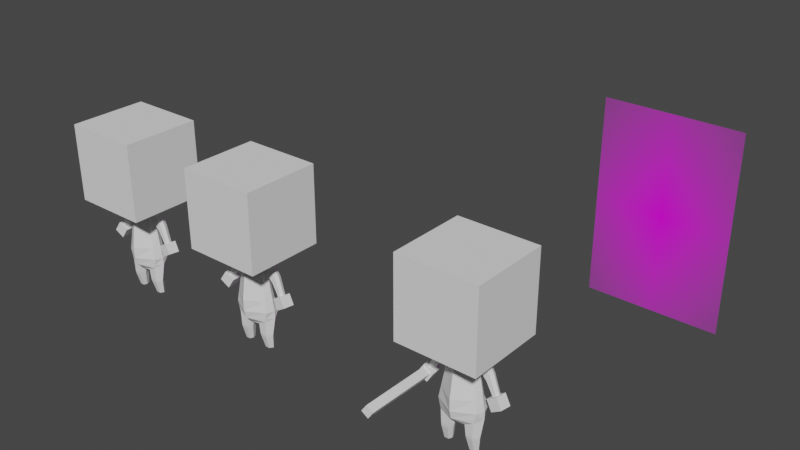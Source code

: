 # Source: Character.blend  (saved by Blender 2.82.7; exported with 4.5.12 LTS)
import bpy
from mathutils import Matrix  # noqa: F401  (used for matrix-valued properties, if any)

bpy.ops.wm.read_factory_settings(use_empty=True)
scene = bpy.context.scene
scene.name = 'Scene'

# ---- collections
col_collection = bpy.data.collections.new('Collection'); scene.collection.children.link(col_collection)

# ---- images (referenced by path relative to the original .blend; pixels are not part of the script)
import os
ASSET_DIR = os.environ.get("B2B_ASSET_DIR", "")  # directory of the original .blend (textures are referenced by path, not embedded)
HERE = os.path.dirname(os.path.abspath(__file__))  # packed textures are extracted next to this script under _unpacked/

def load_image(name, relpath, width, height, colorspace="sRGB"):
    """Load a texture the original file referenced (path relative to the .blend, or extracted next to this script)."""
    p = next((c for c in (os.path.join(HERE, relpath), os.path.join(ASSET_DIR, relpath)) if relpath and os.path.exists(c)), "")
    if p:
        img = bpy.data.images.load(p, check_existing=True)
        img.name = name
    else:  # same state as the original file: an image datablock whose file is absent (Cycles renders it pink)
        img = bpy.data.images.new(name, width, height)
        img.source = "FILE"
        img.filepath = "//" + (relpath or name)
    img.colorspace_settings.name = colorspace
    return img
img_charsheet_png = load_image('CharSheet.png', 'CharSheet.png', 1024, 1024, 'sRGB')

# ---- materials (node trees are filled in below, after node groups)
mat_charsheet = bpy.data.materials.new('CharSheet')
mat_charsheet.surface_render_method = 'BLENDED'
mat_charsheet.blend_method = 'BLEND'
mat_charsheet.use_transparent_shadow = False

# ---- material node trees
mat_charsheet.use_nodes = True; mat_charsheet.node_tree.nodes.clear()
_N = mat_charsheet.node_tree.nodes; _L = mat_charsheet.node_tree.links
n0 = _N.new('ShaderNodeOutputMaterial'); n0.name = 'Material Output'; n0.location = (300, 300)
n1 = _N.new('ShaderNodeTexImage'); n1.name = 'Image Texture'; n1.location = (-200, 300)
n1.image = img_charsheet_png
n1.extension = 'CLIP'
n2 = _N.new('ShaderNodeBsdfPrincipled'); n2.name = 'Principled BSDF'; n2.location = (0, 300)
n2.distribution = 'GGX'
n2.subsurface_method = 'BURLEY'
n2.inputs[3].default_value = 1.45
n2.inputs[27].default_value = (0.0, 0.0, 0.0, 1.0)
n2.inputs[28].default_value = 1.0
_L.new(n1.outputs[0], n2.inputs[0])
_L.new(n1.outputs[1], n2.inputs[4])
_L.new(n2.outputs[0], n0.inputs[0])
n0.is_active_output = True

# ---- world
world_world = bpy.data.worlds.new('World'); scene.world = world_world
world_world.use_nodes = True; world_world.node_tree.nodes.clear()
_N = world_world.node_tree.nodes; _L = world_world.node_tree.links
n0 = _N.new('ShaderNodeOutputWorld'); n0.name = 'World Output'; n0.location = (300, 300)
n1 = _N.new('ShaderNodeBackground'); n1.name = 'Background'; n1.location = (10, 300)
n1.inputs[0].default_value = (0.05088, 0.05088, 0.05088, 1.0)
_L.new(n1.outputs[0], n0.inputs[0])
n0.is_active_output = True
world_world.color = (0.05088, 0.05088, 0.05088)
world_world.use_sun_shadow = False
world_world.sun_shadow_jitter_overblur = 0.0

# ---- meshes
me_cube_002 = bpy.data.meshes.new('Cube.002')
me_cube_002.from_pydata([(0.09849, -0.09411, 0.3291), (0.2214, -0.0968, 0.4375), (0.09849, 0.09411, 0.3291), (0.2214, 0.0968, 0.4375), (0.06102, 1.267e-09, 0.3261), (0.2749, 1.436e-08, 0.4222), (0.2405, 0.1083, 0.5198), (0.2749, 1.436e-08, 0.5198), (0.2405, -0.0968, 0.5198), (0.1507, 0.05307, 1.253), (0.1507, 7.87e-09, 1.253), (0.1507, -0.03628, 1.244), (0.2501, 1.306e-08, 0.666), (0.05708, 0.0201, 1.278), (0.0646, 2.981e-09, 1.278), (0.05708, -0.0201, 1.278), (0.2581, 9.866e-09, 1.22), (0.2191, 1.144e-08, 0.8493), (0.188, 9.82e-09, 1.033), (0.2158, -0.08808, 0.666), (0.1847, -0.07715, 0.8493), (0.1626, -0.06621, 1.033), (0.1585, 0.05339, 1.033), (0.1847, 0.0515, 0.8493), (0.2158, 0.06244, 0.666), (0.05708, 0.0201, 1.371), (0.0646, 2.981e-09, 1.371), (0.05708, -0.0201, 1.371), (0.1983, 1.172e-08, 1.025), (0.1983, -0.06621, 1.09), (0.2393, -0.05307, 1.19), (0.2393, 0.05307, 1.19), (0.1983, 0.06621, 1.09), (0.4322, 0.03827, 0.7741), (0.4469, 5.946e-08, 0.7842), (0.4009, 0.03895, 0.7526), (0.4322, -0.03827, 0.7741), (0.4009, -0.03895, 0.7526), (0.3862, 5.328e-08, 0.7425), (0.2091, 0.09579, 0.3875), (0.2091, -0.09532, 0.3875), (0.1893, 0.04605, 0.0005996), (0.1362, 0.04524, 0.0004762), (0.1182, 3.093e-05, 0.0004697), (0.1893, -0.04576, 0.0005996), (0.1362, -0.04518, 0.0004762), (0.2209, 3.094e-05, 0.000673), (0.1694, 0.08481, 1.143), (0.1718, -0.08225, 1.128), (0.2443, -0.02118, 0.1652), (0.2507, -0.02119, 0.2141), (0.2475, -0.02273, 0.1896), (0.2004, 0.05269, 0.2127), (0.1979, 0.0464, 0.1639), (0.1992, 0.048, 0.1883), (0.1199, -0.08755, 0.1618), (0.1143, -0.09483, 0.2102), (0.1172, -0.0926, 0.186), (0.2004, -0.0947, 0.2127), (0.1979, -0.08843, 0.1639), (0.1992, -0.09311, 0.1883), (0.1199, 0.04519, 0.1618), (0.1143, 0.05245, 0.2102), (0.1172, 0.04713, 0.186), (0.08487, -0.02119, 0.2101), (0.09346, -0.02118, 0.1617), (0.08935, -0.02273, 0.1859), (0.5, -0.5, 1.285), (0.5, -0.5, 2.285), (0.5, 0.5, 1.285), (0.5, 0.5, 2.285), (0.4082, -0.08133, 0.6201), (0.3344, -0.06639, 0.7396), (0.4231, 0.05883, 0.6118), (0.3493, 0.07378, 0.7313), (0.5276, -0.08962, 0.6949), (0.4539, -0.07467, 0.8144), (0.5426, 0.05055, 0.6866), (0.4688, 0.06549, 0.8061), (0.3508, -0.02756, 0.9496), (0.3208, -0.02986, 1.014), (0.3358, -0.02447, 0.9819), (0.3383, 0.01696, 1.035), (0.3667, 0.01696, 0.9694), (0.3525, 0.0212, 1.002), (0.3102, 0.01696, 0.8566), (0.2743, 0.01696, 0.9105), (0.2923, 0.0212, 0.8835), (0.2823, -0.03795, 0.9504), (0.3169, -0.0333, 0.8927), (0.2996, -0.03138, 0.9215), (0.3508, 0.06147, 0.9496), (0.3208, 0.06378, 1.014), (0.3358, 0.06687, 0.9819), (0.2823, 0.07187, 0.9504), (0.3169, 0.06721, 0.8927), (0.2996, 0.07378, 0.9215), (-0.09849, -0.09411, 0.3291), (-0.2214, -0.0968, 0.4375), (-0.09849, 0.09411, 0.3291), (-0.2214, 0.0968, 0.4375), (0.0, 0.1497, 0.3597), (0.0, 0.2218, 0.4362), (0.0, -0.1114, 0.3291), (0.0, -0.2002, 0.4222), (-0.06102, 1.267e-09, 0.3261), (-0.2749, 1.436e-08, 0.4222), (0.0, 0.09947, 1.238), (0.0, 8.545e-10, 0.3233), (0.0, 0.2218, 0.558), (-0.2405, 0.1083, 0.5198), (-0.2749, 1.436e-08, 0.5198), (-0.2405, -0.0968, 0.5198), (0.0, -0.2245, 0.5198), (0.0, 0.05352, 1.278), (-0.1507, 0.05307, 1.253), (-0.1507, 7.87e-09, 1.253), (-0.1507, -0.03628, 1.244), (0.0, -0.1193, 1.189), (-0.2501, 1.306e-08, 0.666), (-0.05708, 0.0201, 1.278), (-0.0646, 2.981e-09, 1.278), (-0.05708, -0.0201, 1.278), (0.0, -0.05352, 1.278), (-0.2581, 9.866e-09, 1.22), (-0.2191, 1.144e-08, 0.8493), (-0.188, 9.82e-09, 1.033), (-0.2158, -0.08808, 0.666), (-0.1847, -0.07715, 0.8493), (-0.1626, -0.06621, 1.033), (0.0, -0.1717, 1.033), (0.0, -0.2001, 0.8493), (0.0, -0.2284, 0.666), (0.0, 0.2028, 0.666), (0.0, 0.1744, 0.8493), (0.0, 0.1589, 1.033), (-0.1585, 0.05339, 1.033), (-0.1847, 0.0515, 0.8493), (-0.2158, 0.06244, 0.666), (0.0, 0.05352, 1.371), (-0.05708, 0.0201, 1.371), (-0.0646, 2.981e-09, 1.371), (-0.05708, -0.0201, 1.371), (0.0, -0.05352, 1.371), (-0.1983, 1.172e-08, 1.025), (-0.1983, -0.06621, 1.09), (-0.2393, -0.05307, 1.19), (-0.2393, 0.05307, 1.19), (-0.1983, 0.06621, 1.09), (-0.4322, 0.03827, 0.7741), (-0.4469, 5.946e-08, 0.7842), (-0.4009, 0.03895, 0.7526), (-0.4322, -0.03827, 0.7741), (-0.4009, -0.03895, 0.7526), (-0.3862, 5.328e-08, 0.7425), (-0.2091, 0.09579, 0.3875), (-0.2091, -0.09532, 0.3875), (-0.1893, 0.04605, 0.0005996), (-0.1362, 0.04524, 0.0004762), (-0.1182, 3.093e-05, 0.0004697), (-0.1893, -0.04576, 0.0005996), (-0.1362, -0.04518, 0.0004762), (-0.2209, 3.094e-05, 0.000673), (-0.1694, 0.08481, 1.143), (0.0, 0.1564, 1.132), (0.0, -0.1475, 1.106), (-0.1718, -0.08225, 1.128), (-0.2443, -0.02118, 0.1652), (-0.2507, -0.02119, 0.2141), (-0.2475, -0.02273, 0.1896), (-0.2004, 0.05269, 0.2127), (-0.1979, 0.0464, 0.1639), (-0.1992, 0.048, 0.1883), (-0.1199, -0.08755, 0.1618), (-0.1143, -0.09483, 0.2102), (-0.1172, -0.0926, 0.186), (-0.2004, -0.0947, 0.2127), (-0.1979, -0.08843, 0.1639), (-0.1992, -0.09311, 0.1883), (-0.1199, 0.04519, 0.1618), (-0.1143, 0.05245, 0.2102), (-0.1172, 0.04713, 0.186), (-0.08487, -0.02119, 0.2101), (-0.09346, -0.02118, 0.1617), (-0.08935, -0.02273, 0.1859), (-0.5, -0.5, 1.285), (-0.5, -0.5, 2.285), (-0.5, 0.5, 1.285), (-0.5, 0.5, 2.285), (0.0, 0.5, 1.285), (0.0, 0.5, 2.285), (0.0, -0.5, 1.285), (0.0, -0.5, 2.285), (-0.4082, -0.08133, 0.6201), (-0.3344, -0.06639, 0.7396), (-0.4231, 0.05883, 0.6118), (-0.3493, 0.07378, 0.7313), (-0.5276, -0.08962, 0.6949), (-0.4539, -0.07467, 0.8144), (-0.5426, 0.05055, 0.6866), (-0.4688, 0.06549, 0.8061), (-0.3508, -0.02756, 0.9496), (-0.3208, -0.02986, 1.014), (-0.3358, -0.02447, 0.9819), (-0.3383, 0.01696, 1.035), (-0.3667, 0.01696, 0.9694), (-0.3525, 0.0212, 1.002), (-0.3102, 0.01696, 0.8566), (-0.2743, 0.01696, 0.9105), (-0.2923, 0.0212, 0.8835), (-0.2823, -0.03795, 0.9504), (-0.3169, -0.0333, 0.8927), (-0.2996, -0.03138, 0.9215), (-0.3508, 0.06147, 0.9496), (-0.3208, 0.06378, 1.014), (-0.3358, 0.06687, 0.9819), (-0.2823, 0.07187, 0.9504), (-0.3169, 0.06721, 0.8927), (-0.2996, 0.07378, 0.9215), (-0.244, 0.05598, 0.4722), (-0.1858, -0.1134, 0.435), (-0.1839, 0.118, 0.4373), (-0.1589, 0.1261, 0.3992), (-0.2561, -0.05206, 0.4755), (-0.1599, -0.12, 0.3957), (0.2564, -0.05158, 0.476), (0.1733, -0.1193, 0.4342), (0.1821, 0.119, 0.4373), (0.1563, 0.1276, 0.3998), (0.1452, -0.1274, 0.3981), (0.2438, 0.0563, 0.4719), (-0.4534, -1.042, 0.7796), (-0.3987, -1.032, 0.8628), (-0.5176, 0.1105, 0.691), (-0.4629, 0.1199, 0.7741), (-0.3699, -1.041, 0.7246), (-0.3152, -1.032, 0.8078), (-0.4341, 0.1109, 0.636), (-0.3794, 0.1204, 0.7191)], [], [(101, 102, 2), (0, 4, 64, 56), (108, 4, 0, 103), (3, 227, 6), (0, 104, 103), (5, 230, 7), (101, 2, 4, 108), (5, 40, 58, 50), (22, 135, 164, 47), (130, 21, 48, 165), (104, 226, 8), (1, 225, 8), (118, 11, 15, 123), (10, 9, 13, 14), (18, 22, 32, 28), (9, 10, 16, 31), (123, 15, 27, 143), (14, 13, 25, 26), (11, 10, 14, 15), (9, 107, 114, 13), (7, 6, 24, 12), (12, 24, 23, 17), (17, 23, 22, 18), (8, 7, 12, 19), (19, 12, 17, 20), (20, 17, 18, 21), (113, 8, 19, 132), (132, 19, 20, 131), (131, 20, 21, 130), (6, 109, 133, 24), (24, 133, 134, 23), (23, 134, 135, 22), (28, 32, 94, 86), (30, 29, 88, 80), (13, 114, 139, 25), (15, 14, 26, 27), (21, 18, 28, 29), (10, 11, 30, 16), (11, 48, 29, 30), (22, 47, 32), (32, 31, 92, 94), (29, 28, 86, 88), (85, 95, 35, 38), (16, 30, 80, 82), (43, 46, 44, 45), (5, 39, 3), (40, 5, 1), (42, 41, 46, 43), (4, 2, 62, 64), (39, 5, 50, 52), (55, 65, 43, 45), (40, 0, 56, 58), (65, 61, 42, 43), (61, 53, 41, 42), (2, 39, 52, 62), (53, 49, 46, 41), (59, 55, 45, 44), (65, 55, 57, 66), (66, 57, 56, 64), (53, 61, 63, 54), (54, 63, 62, 52), (59, 49, 51, 60), (60, 51, 50, 58), (61, 65, 66, 63), (63, 66, 64, 62), (49, 53, 54, 51), (51, 54, 52, 50), (55, 59, 60, 57), (57, 60, 58, 56), (49, 59, 44, 46), (165, 48, 11, 118), (29, 48, 21), (47, 164, 107, 9), (32, 47, 9, 31), (189, 190, 70, 69), (69, 70, 68, 67), (189, 69, 67, 191), (70, 190, 192, 68), (67, 68, 192, 191), (71, 72, 74, 73), (73, 74, 78, 77), (77, 78, 76, 75), (75, 76, 72, 71), (73, 77, 75, 71), (78, 74, 72, 76), (31, 16, 82, 92), (91, 83, 34, 33), (95, 91, 33, 35), (83, 79, 36, 34), (89, 85, 38, 37), (89, 79, 81, 90), (90, 81, 80, 88), (83, 91, 93, 84), (84, 93, 92, 82), (95, 85, 87, 96), (96, 87, 86, 94), (91, 95, 96, 93), (93, 96, 94, 92), (79, 83, 84, 81), (81, 84, 82, 80), (85, 89, 90, 87), (87, 90, 88, 86), (79, 89, 37, 36), (101, 99, 102), (97, 174, 182, 105), (108, 103, 97, 105), (100, 110, 221), (97, 103, 104), (106, 111, 219), (101, 108, 105, 99), (106, 168, 176, 156), (136, 163, 164, 135), (130, 165, 166, 129), (104, 112, 220), (98, 112, 223), (118, 123, 122, 117), (116, 121, 120, 115), (126, 144, 148, 136), (115, 147, 124, 116), (123, 143, 142, 122), (121, 141, 140, 120), (117, 122, 121, 116), (115, 120, 114, 107), (111, 119, 138, 110), (119, 125, 137, 138), (125, 126, 136, 137), (112, 127, 119, 111), (127, 128, 125, 119), (128, 129, 126, 125), (113, 132, 127, 112), (132, 131, 128, 127), (131, 130, 129, 128), (110, 138, 133, 109), (138, 137, 134, 133), (137, 136, 135, 134), (144, 208, 216, 148), (146, 202, 210, 145), (120, 140, 139, 114), (122, 142, 141, 121), (129, 145, 144, 126), (116, 124, 146, 117), (117, 146, 145, 166), (136, 148, 163), (148, 216, 214, 147), (145, 210, 208, 144), (207, 154, 151, 217), (124, 204, 202, 146), (159, 161, 160, 162), (106, 100, 155), (156, 98, 106), (158, 159, 162, 157), (105, 182, 180, 99), (155, 170, 168, 106), (173, 161, 159, 183), (156, 176, 174, 97), (183, 159, 158, 179), (179, 158, 157, 171), (99, 180, 170, 155), (171, 157, 162, 167), (177, 160, 161, 173), (183, 184, 175, 173), (184, 182, 174, 175), (171, 172, 181, 179), (172, 170, 180, 181), (177, 178, 169, 167), (178, 176, 168, 169), (179, 181, 184, 183), (181, 180, 182, 184), (167, 169, 172, 171), (169, 168, 170, 172), (173, 175, 178, 177), (175, 174, 176, 178), (167, 162, 160, 177), (165, 118, 117, 166), (145, 129, 166), (163, 115, 107, 164), (148, 147, 115, 163), (189, 187, 188, 190), (187, 185, 186, 188), (189, 191, 185, 187), (188, 186, 192, 190), (185, 191, 192, 186), (193, 195, 196, 194), (195, 199, 200, 196), (199, 197, 198, 200), (197, 193, 194, 198), (195, 193, 197, 199), (200, 198, 194, 196), (147, 214, 204, 124), (213, 149, 150, 205), (217, 151, 149, 213), (205, 150, 152, 201), (211, 153, 154, 207), (211, 212, 203, 201), (212, 210, 202, 203), (205, 206, 215, 213), (206, 204, 214, 215), (217, 218, 209, 207), (218, 216, 208, 209), (213, 215, 218, 217), (215, 214, 216, 218), (201, 203, 206, 205), (203, 202, 204, 206), (207, 209, 212, 211), (209, 208, 210, 212), (201, 152, 153, 211), (7, 225, 5), (7, 230, 6), (111, 106, 223), (100, 219, 110), (102, 110, 109), (112, 104, 113), (8, 113, 104), (6, 102, 109), (104, 229, 226), (104, 0, 229), (104, 220, 224), (156, 97, 224), (102, 99, 222), (155, 100, 221, 222), (2, 102, 228), (39, 228, 227, 3), (222, 99, 155), (223, 106, 98), (220, 112, 98), (221, 110, 102), (222, 221, 102), (110, 219, 111), (224, 220, 98, 156), (223, 112, 111), (219, 100, 106), (224, 97, 104), (6, 227, 102), (226, 229, 40, 1), (229, 0, 40), (8, 225, 7), (230, 5, 3), (5, 225, 1), (228, 39, 2), (6, 230, 3), (8, 226, 1), (227, 228, 102), (231, 232, 234, 233), (233, 234, 238, 237), (237, 238, 236, 235), (235, 236, 232, 231), (233, 237, 235, 231), (238, 234, 232, 236)])
_uv = me_cube_002.uv_layers.new(name='UVMap')
_uv.uv.foreach_set('vector', [0.325, 0.1414, 0.333, 0.1715, 0.2916, 0.1318, 0.1332, 0.5056, 0.1034, 0.4988, 0.1186, 0.4659, 0.141, 0.4715, 0.2539, 0.913, 0.2351, 0.9129, 0.2238, 0.8839, 0.2541, 0.8788, 0.2578, 0.1665, 0.2711, 0.1674, 0.2553, 0.1905, 0.1332, 0.5056, 0.0934, 0.5399, 0.1029, 0.5017, 0.2251, 0.1593, 0.2432, 0.1756, 0.2229, 0.1883, 0.2541, 0.9604, 0.2233, 0.9417, 0.2351, 0.9129, 0.2539, 0.913, 0.202, 0.5355, 0.166, 0.526, 0.1653, 0.4738, 0.1914, 0.4728, 0.2446, 0.3545, 0.31, 0.3505, 0.3129, 0.3801, 0.2558, 0.396, 0.1073, 0.729, 0.1727, 0.7323, 0.1659, 0.7675, 0.1093, 0.7513, 0.0934, 0.5399, 0.1523, 0.5413, 0.1731, 0.5667, 0.1686, 0.5417, 0.185, 0.5526, 0.1731, 0.5667, 0.108, 0.7773, 0.1542, 0.8053, 0.1254, 0.819, 0.106, 0.8093, 0.2649, 0.4437, 0.2689, 0.4293, 0.2968, 0.4454, 0.2918, 0.4509, 0.2253, 0.349, 0.2446, 0.3545, 0.2382, 0.3817, 0.2229, 0.3519, 0.2689, 0.4293, 0.2649, 0.4437, 0.233, 0.4377, 0.2388, 0.4192, 0.106, 0.8093, 0.1254, 0.819, 0.107, 0.843, 0.09137, 0.8323, 0.2918, 0.4509, 0.2968, 0.4454, 0.3158, 0.4703, 0.3107, 0.4742, 0.1542, 0.8053, 0.1562, 0.8158, 0.1304, 0.8241, 0.1254, 0.819, 0.2689, 0.4293, 0.3145, 0.416, 0.316, 0.434, 0.2968, 0.4454, 0.2229, 0.1883, 0.2553, 0.1905, 0.2465, 0.2343, 0.2247, 0.2334, 0.2247, 0.2334, 0.2465, 0.2343, 0.2462, 0.2921, 0.2269, 0.2905, 0.2269, 0.2905, 0.2462, 0.2921, 0.2446, 0.3545, 0.2253, 0.349, 0.1731, 0.5667, 0.2036, 0.565, 0.2015, 0.611, 0.172, 0.6109, 0.172, 0.6109, 0.2015, 0.611, 0.1972, 0.6691, 0.1705, 0.6695, 0.1705, 0.6695, 0.1972, 0.6691, 0.1955, 0.7271, 0.1727, 0.7323, 0.09137, 0.5704, 0.1731, 0.5667, 0.172, 0.6109, 0.09312, 0.6154, 0.09312, 0.6154, 0.172, 0.6109, 0.1705, 0.6695, 0.1008, 0.6722, 0.1008, 0.6722, 0.1705, 0.6695, 0.1727, 0.7323, 0.1073, 0.729, 0.2553, 0.1905, 0.3297, 0.2096, 0.3234, 0.2416, 0.2465, 0.2343, 0.2465, 0.2343, 0.3234, 0.2416, 0.3138, 0.2968, 0.2462, 0.2921, 0.2462, 0.2921, 0.3138, 0.2968, 0.31, 0.3505, 0.2446, 0.3545, 0.2229, 0.3519, 0.2382, 0.3817, 0.1864, 0.3625, 0.1842, 0.343, 0.1813, 0.7918, 0.1798, 0.7574, 0.2315, 0.7375, 0.2296, 0.76, 0.2968, 0.4454, 0.316, 0.434, 0.333, 0.458, 0.3158, 0.4703, 0.1254, 0.819, 0.1304, 0.8241, 0.1123, 0.8472, 0.107, 0.843, 0.1727, 0.7323, 0.1955, 0.7271, 0.1974, 0.7304, 0.1798, 0.7574, 0.1562, 0.8158, 0.1542, 0.8053, 0.1813, 0.7918, 0.1875, 0.809, 0.1542, 0.8053, 0.1659, 0.7675, 0.1798, 0.7574, 0.1813, 0.7918, 0.2446, 0.3545, 0.2558, 0.396, 0.2382, 0.3817, 0.2382, 0.3817, 0.2388, 0.4192, 0.1885, 0.3841, 0.1864, 0.3625, 0.1798, 0.7574, 0.1974, 0.7304, 0.235, 0.7177, 0.2315, 0.7375, 0.1658, 0.3378, 0.169, 0.3555, 0.1249, 0.3365, 0.1277, 0.3242, 0.1875, 0.809, 0.1813, 0.7918, 0.2296, 0.76, 0.2359, 0.7751, 0.2377, 0.9607, 0.2372, 0.9922, 0.2233, 0.9823, 0.2238, 0.966, 0.2251, 0.1593, 0.2605, 0.1514, 0.2578, 0.1665, 0.166, 0.526, 0.202, 0.5355, 0.1686, 0.5417, 0.2515, 0.9664, 0.2515, 0.9828, 0.2372, 0.9922, 0.2377, 0.9607, 0.3181, 0.1189, 0.2916, 0.1318, 0.2842, 0.09303, 0.3076, 0.08497, 0.2605, 0.1514, 0.2251, 0.1593, 0.2291, 0.09562, 0.2567, 0.09635, 0.1435, 0.4577, 0.1234, 0.4518, 0.1372, 0.4042, 0.151, 0.4092, 0.166, 0.526, 0.1332, 0.5056, 0.141, 0.4715, 0.1653, 0.4738, 0.3022, 0.07125, 0.2809, 0.07744, 0.2697, 0.02834, 0.284, 0.02555, 0.2809, 0.07744, 0.256, 0.08068, 0.2537, 0.03002, 0.2697, 0.02834, 0.2916, 0.1318, 0.2605, 0.1514, 0.2567, 0.09635, 0.2842, 0.09303, 0.256, 0.08068, 0.2305, 0.08088, 0.237, 0.03116, 0.2537, 0.03002, 0.1655, 0.4597, 0.1435, 0.4577, 0.151, 0.4092, 0.1669, 0.4105, 0.1234, 0.4518, 0.1435, 0.4577, 0.1424, 0.4647, 0.1213, 0.459, 0.1213, 0.459, 0.1424, 0.4647, 0.141, 0.4715, 0.1186, 0.4659, 0.256, 0.08068, 0.2809, 0.07744, 0.2827, 0.08512, 0.2562, 0.0885, 0.2562, 0.0885, 0.2827, 0.08512, 0.2842, 0.09303, 0.2567, 0.09635, 0.1655, 0.4597, 0.1893, 0.4581, 0.1901, 0.4655, 0.1653, 0.4668, 0.1653, 0.4668, 0.1901, 0.4655, 0.1914, 0.4728, 0.1653, 0.4738, 0.2809, 0.07744, 0.3022, 0.07125, 0.3052, 0.07798, 0.2827, 0.08512, 0.2827, 0.08512, 0.3052, 0.07798, 0.3076, 0.08497, 0.2842, 0.09303, 0.2305, 0.08088, 0.256, 0.08068, 0.2562, 0.0885, 0.2295, 0.08822, 0.2295, 0.08822, 0.2562, 0.0885, 0.2567, 0.09635, 0.2291, 0.09562, 0.1435, 0.4577, 0.1655, 0.4597, 0.1653, 0.4668, 0.1424, 0.4647, 0.1424, 0.4647, 0.1653, 0.4668, 0.1653, 0.4738, 0.141, 0.4715, 0.1893, 0.4581, 0.1655, 0.4597, 0.1669, 0.4105, 0.1834, 0.4081, 0.1093, 0.7513, 0.1659, 0.7675, 0.1542, 0.8053, 0.108, 0.7773, 0.1798, 0.7574, 0.1659, 0.7675, 0.1727, 0.7323, 0.2558, 0.396, 0.3129, 0.3801, 0.3145, 0.416, 0.2689, 0.4293, 0.2382, 0.3817, 0.2558, 0.396, 0.2689, 0.4293, 0.2388, 0.4192, 0.3735, 0.6284, 0.3735, 0.3213, 0.5271, 0.3213, 0.5271, 0.6284, 0.5271, 0.6284, 0.5271, 0.3213, 0.8343, 0.3213, 0.8343, 0.6284, 0.9879, 0.9356, 0.8343, 0.9356, 0.8343, 0.6284, 0.9879, 0.6284, 0.8343, 0.01411, 0.9879, 0.01411, 0.9879, 0.3213, 0.8343, 0.3213, 0.8343, 0.6284, 0.8343, 0.3213, 0.9879, 0.3213, 0.9879, 0.6284, 0.06013, 0.8577, 0.06013, 0.901, 0.01675, 0.901, 0.01675, 0.8577, 0.1469, 0.901, 0.1902, 0.901, 0.1902, 0.9444, 0.1469, 0.9444, 0.01675, 0.9878, 0.01675, 0.9444, 0.06013, 0.9444, 0.06013, 0.9878, 0.1035, 0.9444, 0.06013, 0.9444, 0.06013, 0.901, 0.1035, 0.901, 0.1469, 0.901, 0.1469, 0.9444, 0.1035, 0.9444, 0.1035, 0.901, 0.01675, 0.9444, 0.01675, 0.901, 0.06013, 0.901, 0.06013, 0.9444, 0.2388, 0.4192, 0.233, 0.4377, 0.1832, 0.3999, 0.1885, 0.3841, 0.1703, 0.3742, 0.165, 0.3882, 0.1148, 0.3573, 0.1212, 0.3469, 0.169, 0.3555, 0.1703, 0.3742, 0.1212, 0.3469, 0.1249, 0.3365, 0.2529, 0.7636, 0.2487, 0.7493, 0.298, 0.7221, 0.3026, 0.7334, 0.2507, 0.7296, 0.2522, 0.7117, 0.2899, 0.7006, 0.2945, 0.7118, 0.2507, 0.7296, 0.2487, 0.7493, 0.2395, 0.7551, 0.2411, 0.7332, 0.2411, 0.7332, 0.2395, 0.7551, 0.2296, 0.76, 0.2315, 0.7375, 0.165, 0.3882, 0.1703, 0.3742, 0.1796, 0.3786, 0.1747, 0.3932, 0.1747, 0.3932, 0.1796, 0.3786, 0.1885, 0.3841, 0.1832, 0.3999, 0.169, 0.3555, 0.1658, 0.3378, 0.1747, 0.3413, 0.1776, 0.3594, 0.1776, 0.3594, 0.1747, 0.3413, 0.1842, 0.343, 0.1864, 0.3625, 0.1703, 0.3742, 0.169, 0.3555, 0.1776, 0.3594, 0.1796, 0.3786, 0.1796, 0.3786, 0.1776, 0.3594, 0.1864, 0.3625, 0.1885, 0.3841, 0.2487, 0.7493, 0.2529, 0.7636, 0.245, 0.7699, 0.2395, 0.7551, 0.2395, 0.7551, 0.245, 0.7699, 0.2359, 0.7751, 0.2296, 0.76, 0.2522, 0.7117, 0.2507, 0.7296, 0.2411, 0.7332, 0.2432, 0.7139, 0.2432, 0.7139, 0.2411, 0.7332, 0.2315, 0.7375, 0.235, 0.7177, 0.2487, 0.7493, 0.2507, 0.7296, 0.2945, 0.7118, 0.298, 0.7221, 0.325, 0.1414, 0.2916, 0.1318, 0.333, 0.1715, 0.1332, 0.5056, 0.141, 0.4715, 0.1186, 0.4659, 0.1034, 0.4988, 0.2539, 0.913, 0.2541, 0.8788, 0.2238, 0.8839, 0.2351, 0.9129, 0.2578, 0.1665, 0.2553, 0.1905, 0.2705, 0.1673, 0.1332, 0.5056, 0.1029, 0.5017, 0.0934, 0.5399, 0.2251, 0.1593, 0.2229, 0.1883, 0.2431, 0.1757, 0.2541, 0.9604, 0.2539, 0.913, 0.2351, 0.9129, 0.2233, 0.9417, 0.202, 0.5355, 0.1914, 0.4728, 0.1653, 0.4738, 0.166, 0.526, 0.2446, 0.3545, 0.2558, 0.396, 0.3129, 0.3801, 0.31, 0.3505, 0.1073, 0.729, 0.1093, 0.7513, 0.1659, 0.7675, 0.1727, 0.7323, 0.0934, 0.5399, 0.1731, 0.5667, 0.1565, 0.5414, 0.1686, 0.5417, 0.1731, 0.5667, 0.1848, 0.5525, 0.108, 0.7773, 0.106, 0.8093, 0.1254, 0.819, 0.1542, 0.8053, 0.2649, 0.4437, 0.2918, 0.4509, 0.2968, 0.4454, 0.2689, 0.4293, 0.2253, 0.349, 0.2229, 0.3519, 0.2382, 0.3817, 0.2446, 0.3545, 0.2689, 0.4293, 0.2388, 0.4192, 0.233, 0.4377, 0.2649, 0.4437, 0.106, 0.8093, 0.09137, 0.8323, 0.107, 0.843, 0.1254, 0.819, 0.2918, 0.4509, 0.3107, 0.4742, 0.3158, 0.4703, 0.2968, 0.4454, 0.1542, 0.8053, 0.1254, 0.819, 0.1304, 0.8241, 0.1562, 0.8158, 0.2689, 0.4293, 0.2968, 0.4454, 0.316, 0.434, 0.3145, 0.416, 0.2229, 0.1883, 0.2247, 0.2334, 0.2465, 0.2343, 0.2553, 0.1905, 0.2247, 0.2334, 0.2269, 0.2905, 0.2462, 0.2921, 0.2465, 0.2343, 0.2269, 0.2905, 0.2253, 0.349, 0.2446, 0.3545, 0.2462, 0.2921, 0.1731, 0.5667, 0.172, 0.6109, 0.2015, 0.611, 0.2036, 0.565, 0.172, 0.6109, 0.1705, 0.6695, 0.1972, 0.6691, 0.2015, 0.611, 0.1705, 0.6695, 0.1727, 0.7323, 0.1955, 0.7271, 0.1972, 0.6691, 0.09137, 0.5704, 0.09312, 0.6154, 0.172, 0.6109, 0.1731, 0.5667, 0.09312, 0.6154, 0.1008, 0.6722, 0.1705, 0.6695, 0.172, 0.6109, 0.1008, 0.6722, 0.1073, 0.729, 0.1727, 0.7323, 0.1705, 0.6695, 0.2553, 0.1905, 0.2465, 0.2343, 0.3234, 0.2416, 0.3297, 0.2096, 0.2465, 0.2343, 0.2462, 0.2921, 0.3138, 0.2968, 0.3234, 0.2416, 0.2462, 0.2921, 0.2446, 0.3545, 0.31, 0.3505, 0.3138, 0.2968, 0.2229, 0.3519, 0.1842, 0.343, 0.1864, 0.3625, 0.2382, 0.3817, 0.1813, 0.7918, 0.2296, 0.76, 0.2315, 0.7375, 0.1798, 0.7574, 0.2968, 0.4454, 0.3158, 0.4703, 0.333, 0.458, 0.316, 0.434, 0.1254, 0.819, 0.107, 0.843, 0.1123, 0.8472, 0.1304, 0.8241, 0.1727, 0.7323, 0.1798, 0.7574, 0.1974, 0.7304, 0.1955, 0.7271, 0.1562, 0.8158, 0.1875, 0.809, 0.1813, 0.7918, 0.1542, 0.8053, 0.1542, 0.8053, 0.1813, 0.7918, 0.1798, 0.7574, 0.1659, 0.7675, 0.2446, 0.3545, 0.2382, 0.3817, 0.2558, 0.396, 0.2382, 0.3817, 0.1864, 0.3625, 0.1885, 0.3841, 0.2388, 0.4192, 0.1798, 0.7574, 0.2315, 0.7375, 0.235, 0.7177, 0.1974, 0.7304, 0.1658, 0.3378, 0.1277, 0.3242, 0.1249, 0.3365, 0.169, 0.3555, 0.1875, 0.809, 0.2359, 0.7751, 0.2296, 0.76, 0.1813, 0.7918, 0.2377, 0.9607, 0.2238, 0.966, 0.2233, 0.9823, 0.2372, 0.9922, 0.2251, 0.1593, 0.2578, 0.1665, 0.2605, 0.1514, 0.166, 0.526, 0.1686, 0.5417, 0.202, 0.5355, 0.2515, 0.9664, 0.2377, 0.9607, 0.2372, 0.9922, 0.2515, 0.9828, 0.3181, 0.1189, 0.3076, 0.08497, 0.2842, 0.09303, 0.2916, 0.1318, 0.2605, 0.1514, 0.2567, 0.09635, 0.2291, 0.09562, 0.2251, 0.1593, 0.1435, 0.4577, 0.151, 0.4092, 0.1372, 0.4042, 0.1234, 0.4518, 0.166, 0.526, 0.1653, 0.4738, 0.141, 0.4715, 0.1332, 0.5056, 0.3022, 0.07125, 0.284, 0.02555, 0.2697, 0.02834, 0.2809, 0.07744, 0.2809, 0.07744, 0.2697, 0.02834, 0.2537, 0.03002, 0.256, 0.08068, 0.2916, 0.1318, 0.2842, 0.09303, 0.2567, 0.09635, 0.2605, 0.1514, 0.256, 0.08068, 0.2537, 0.03002, 0.237, 0.03116, 0.2305, 0.08088, 0.1655, 0.4597, 0.1669, 0.4105, 0.151, 0.4092, 0.1435, 0.4577, 0.1234, 0.4518, 0.1213, 0.459, 0.1424, 0.4647, 0.1435, 0.4577, 0.1213, 0.459, 0.1186, 0.4659, 0.141, 0.4715, 0.1424, 0.4647, 0.256, 0.08068, 0.2562, 0.0885, 0.2827, 0.08512, 0.2809, 0.07744, 0.2562, 0.0885, 0.2567, 0.09635, 0.2842, 0.09303, 0.2827, 0.08512, 0.1655, 0.4597, 0.1653, 0.4668, 0.1901, 0.4655, 0.1893, 0.4581, 0.1653, 0.4668, 0.1653, 0.4738, 0.1914, 0.4728, 0.1901, 0.4655, 0.2809, 0.07744, 0.2827, 0.08512, 0.3052, 0.07798, 0.3022, 0.07125, 0.2827, 0.08512, 0.2842, 0.09303, 0.3076, 0.08497, 0.3052, 0.07798, 0.2305, 0.08088, 0.2295, 0.08822, 0.2562, 0.0885, 0.256, 0.08068, 0.2295, 0.08822, 0.2291, 0.09562, 0.2567, 0.09635, 0.2562, 0.0885, 0.1435, 0.4577, 0.1424, 0.4647, 0.1653, 0.4668, 0.1655, 0.4597, 0.1424, 0.4647, 0.141, 0.4715, 0.1653, 0.4738, 0.1653, 0.4668, 0.1893, 0.4581, 0.1834, 0.4081, 0.1669, 0.4105, 0.1655, 0.4597, 0.1093, 0.7513, 0.108, 0.7773, 0.1542, 0.8053, 0.1659, 0.7675, 0.1798, 0.7574, 0.1727, 0.7323, 0.1659, 0.7675, 0.2558, 0.396, 0.2689, 0.4293, 0.3145, 0.416, 0.3129, 0.3801, 0.2382, 0.3817, 0.2388, 0.4192, 0.2689, 0.4293, 0.2558, 0.396, 0.3735, 0.6284, 0.5271, 0.6284, 0.5271, 0.3213, 0.3735, 0.3213, 0.5271, 0.6284, 0.8343, 0.6284, 0.8343, 0.3213, 0.5271, 0.3213, 0.9879, 0.9356, 0.9879, 0.6284, 0.8343, 0.6284, 0.8343, 0.9356, 0.8343, 0.01411, 0.8343, 0.3213, 0.9879, 0.3213, 0.9879, 0.01411, 0.8343, 0.6284, 0.9879, 0.6284, 0.9879, 0.3213, 0.8343, 0.3213, 0.06013, 0.8577, 0.01675, 0.8577, 0.01675, 0.901, 0.06013, 0.901, 0.1469, 0.901, 0.1469, 0.9444, 0.1902, 0.9444, 0.1902, 0.901, 0.01675, 0.9878, 0.06013, 0.9878, 0.06013, 0.9444, 0.01675, 0.9444, 0.1035, 0.9444, 0.1035, 0.901, 0.06013, 0.901, 0.06013, 0.9444, 0.1469, 0.901, 0.1035, 0.901, 0.1035, 0.9444, 0.1469, 0.9444, 0.01675, 0.9444, 0.06013, 0.9444, 0.06013, 0.901, 0.01675, 0.901, 0.2388, 0.4192, 0.1885, 0.3841, 0.1832, 0.3999, 0.233, 0.4377, 0.1703, 0.3742, 0.1212, 0.3469, 0.1148, 0.3573, 0.165, 0.3882, 0.169, 0.3555, 0.1249, 0.3365, 0.1212, 0.3469, 0.1703, 0.3742, 0.2529, 0.7636, 0.3026, 0.7334, 0.298, 0.7221, 0.2487, 0.7493, 0.2507, 0.7296, 0.2945, 0.7118, 0.2899, 0.7006, 0.2522, 0.7117, 0.2507, 0.7296, 0.2411, 0.7332, 0.2395, 0.7551, 0.2487, 0.7493, 0.2411, 0.7332, 0.2315, 0.7375, 0.2296, 0.76, 0.2395, 0.7551, 0.165, 0.3882, 0.1747, 0.3932, 0.1796, 0.3786, 0.1703, 0.3742, 0.1747, 0.3932, 0.1832, 0.3999, 0.1885, 0.3841, 0.1796, 0.3786, 0.169, 0.3555, 0.1776, 0.3594, 0.1747, 0.3413, 0.1658, 0.3378, 0.1776, 0.3594, 0.1864, 0.3625, 0.1842, 0.343, 0.1747, 0.3413, 0.1703, 0.3742, 0.1796, 0.3786, 0.1776, 0.3594, 0.169, 0.3555, 0.1796, 0.3786, 0.1885, 0.3841, 0.1864, 0.3625, 0.1776, 0.3594, 0.2487, 0.7493, 0.2395, 0.7551, 0.245, 0.7699, 0.2529, 0.7636, 0.2395, 0.7551, 0.2296, 0.76, 0.2359, 0.7751, 0.245, 0.7699, 0.2522, 0.7117, 0.2432, 0.7139, 0.2411, 0.7332, 0.2507, 0.7296, 0.2432, 0.7139, 0.235, 0.7177, 0.2315, 0.7375, 0.2411, 0.7332, 0.2487, 0.7493, 0.298, 0.7221, 0.2945, 0.7118, 0.2507, 0.7296, 0.2036, 0.565, 0.185, 0.5526, 0.202, 0.5355, 0.2229, 0.1883, 0.2432, 0.1756, 0.2553, 0.1905, 0.2036, 0.565, 0.202, 0.5355, 0.1848, 0.5525, 0.2578, 0.1665, 0.2431, 0.1757, 0.2553, 0.1905, 0.333, 0.1715, 0.2553, 0.1905, 0.3297, 0.2096, 0.1731, 0.5667, 0.0934, 0.5399, 0.09137, 0.5704, 0.1731, 0.5667, 0.09137, 0.5704, 0.0934, 0.5399, 0.2553, 0.1905, 0.333, 0.1715, 0.3297, 0.2096, 0.0934, 0.5399, 0.1438, 0.5303, 0.1523, 0.5413, 0.0934, 0.5399, 0.1332, 0.5056, 0.1438, 0.5303, 0.0934, 0.5399, 0.1565, 0.5414, 0.1489, 0.5293, 0.166, 0.526, 0.1332, 0.5056, 0.1489, 0.5293, 0.333, 0.1715, 0.2916, 0.1318, 0.2779, 0.1562, 0.2605, 0.1514, 0.2578, 0.1665, 0.2705, 0.1673, 0.2779, 0.1562, 0.2916, 0.1318, 0.333, 0.1715, 0.2788, 0.1565, 0.2605, 0.1514, 0.2788, 0.1565, 0.2711, 0.1674, 0.2578, 0.1665, 0.2779, 0.1562, 0.2916, 0.1318, 0.2605, 0.1514, 0.1848, 0.5525, 0.202, 0.5355, 0.1686, 0.5417, 0.1565, 0.5414, 0.1731, 0.5667, 0.1686, 0.5417, 0.2705, 0.1673, 0.2553, 0.1905, 0.333, 0.1715, 0.2779, 0.1562, 0.2705, 0.1673, 0.333, 0.1715, 0.2553, 0.1905, 0.2431, 0.1757, 0.2229, 0.1883, 0.1489, 0.5293, 0.1565, 0.5414, 0.1686, 0.5417, 0.166, 0.526, 0.1848, 0.5525, 0.1731, 0.5667, 0.2036, 0.565, 0.2431, 0.1757, 0.2578, 0.1665, 0.2251, 0.1593, 0.1489, 0.5293, 0.1332, 0.5056, 0.0934, 0.5399, 0.2553, 0.1905, 0.2711, 0.1674, 0.333, 0.1715, 0.1523, 0.5413, 0.1438, 0.5303, 0.166, 0.526, 0.1686, 0.5417, 0.1438, 0.5303, 0.1332, 0.5056, 0.166, 0.526, 0.1731, 0.5667, 0.185, 0.5526, 0.2036, 0.565, 0.2432, 0.1756, 0.2251, 0.1593, 0.2578, 0.1665, 0.202, 0.5355, 0.185, 0.5526, 0.1686, 0.5417, 0.2788, 0.1565, 0.2605, 0.1514, 0.2916, 0.1318, 0.2553, 0.1905, 0.2432, 0.1756, 0.2578, 0.1665, 0.1731, 0.5667, 0.1523, 0.5413, 0.1686, 0.5417, 0.2711, 0.1674, 0.2788, 0.1565, 0.333, 0.1715, 0.375, 0.0, 0.625, 0.0, 0.625, 0.25, 0.375, 0.25, 0.375, 0.25, 0.625, 0.25, 0.625, 0.5, 0.375, 0.5, 0.375, 0.5, 0.625, 0.5, 0.625, 0.75, 0.375, 0.75, 0.375, 0.75, 0.625, 0.75, 0.625, 1.0, 0.375, 1.0, 0.125, 0.5, 0.375, 0.5, 0.375, 0.75, 0.125, 0.75, 0.625, 0.5, 0.875, 0.5, 0.875, 0.75, 0.625, 0.75])
me_cube_002.use_remesh_fix_poles = True
me_cube_002.use_remesh_preserve_attributes = False
me_cube_002.use_mirror_vertex_groups = False
me_cube_002.update()
me_cube_003 = bpy.data.meshes.new('Cube.003')
me_cube_003.from_pydata([(0.09849, -0.09411, 0.3291), (0.2214, -0.0968, 0.4375), (0.09849, 0.09411, 0.3291), (0.2214, 0.0968, 0.4375), (6.778e-18, 0.1497, 0.3597), (3.107e-18, 0.2218, 0.4362), (0.0, -0.1114, 0.3291), (0.0, -0.2002, 0.4222), (0.06102, 1.267e-09, 0.3261), (0.2749, 1.436e-08, 0.4222), (0.0, 0.09947, 1.238), (0.0, 8.545e-10, 0.3233), (8.473e-18, 0.2218, 0.558), (0.2405, 0.1083, 0.5198), (0.2749, 1.436e-08, 0.5198), (0.2405, -0.0968, 0.5198), (0.0, -0.2245, 0.5198), (0.0, 0.05352, 1.278), (0.1507, 0.05307, 1.253), (0.1507, 7.87e-09, 1.253), (0.1507, -0.03628, 1.244), (0.0, -0.1193, 1.189), (0.2501, 1.306e-08, 0.666), (0.05708, 0.0201, 1.278), (0.05708, 2.981e-09, 1.278), (0.05708, -0.0201, 1.278), (0.0, -0.05352, 1.278), (0.2581, 9.866e-09, 1.22), (0.2191, 1.144e-08, 0.8493), (0.188, 9.82e-09, 1.033), (0.2158, -0.08808, 0.666), (0.1847, -0.07715, 0.8493), (0.1626, -0.06621, 1.033), (0.0, -0.1717, 1.033), (0.0, -0.2001, 0.8493), (0.0, -0.2284, 0.666), (0.0, 0.2028, 0.666), (0.0, 0.1744, 0.8493), (0.0, 0.1589, 1.033), (0.1585, 0.05339, 1.033), (0.1847, 0.0515, 0.8493), (0.2158, 0.06244, 0.666), (0.0, 0.05352, 1.371), (0.05708, 0.0201, 1.371), (0.05708, 2.981e-09, 1.371), (0.05708, -0.0201, 1.371), (0.0, -0.05352, 1.371), (0.1983, 1.172e-08, 1.025), (0.1983, -0.06621, 1.09), (0.2393, -0.05307, 1.19), (0.2393, 0.05307, 1.19), (0.1983, 0.06621, 1.09), (0.4322, 0.03827, 0.7741), (0.4469, 5.946e-08, 0.7842), (0.4009, 0.03895, 0.7526), (0.4322, -0.03827, 0.7741), (0.4009, -0.03895, 0.7526), (0.3862, 5.328e-08, 0.7425), (0.2091, 0.09579, 0.3875), (0.2091, -0.09532, 0.3875), (0.1893, 0.04605, 0.0005996), (0.1362, 0.04524, 0.0004762), (0.1182, 3.093e-05, 0.0004697), (0.1893, -0.04576, 0.0005996), (0.1362, -0.04518, 0.0004762), (0.2209, 3.094e-05, 0.000673), (0.1694, 0.08481, 1.143), (0.0, 0.1564, 1.132), (0.0, -0.1475, 1.106), (0.1718, -0.08225, 1.128), (0.2443, -0.02118, 0.1652), (0.2507, -0.02119, 0.2141), (0.2475, -0.02273, 0.1896), (0.2004, 0.05269, 0.2127), (0.1979, 0.0464, 0.1639), (0.1992, 0.048, 0.1883), (0.1199, -0.08755, 0.1618), (0.1143, -0.09483, 0.2102), (0.1172, -0.0926, 0.186), (0.2004, -0.0947, 0.2127), (0.1979, -0.08843, 0.1639), (0.1992, -0.09311, 0.1883), (0.1199, 0.04519, 0.1618), (0.1143, 0.05245, 0.2102), (0.1172, 0.04713, 0.186), (0.08487, -0.02119, 0.2101), (0.09346, -0.02118, 0.1617), (0.08935, -0.02273, 0.1859), (0.5, -0.5, 1.285), (0.5, -0.5, 2.285), (0.5, 0.5, 1.285), (0.5, 0.5, 2.285), (0.0, 0.5, 1.285), (0.0, 0.5, 2.285), (0.0, -0.5, 1.285), (0.0, -0.5, 2.285), (0.4082, -0.08133, 0.6201), (0.3344, -0.06639, 0.7396), (0.4231, 0.05883, 0.6118), (0.3493, 0.07378, 0.7313), (0.5276, -0.08962, 0.6949), (0.4539, -0.07467, 0.8144), (0.5426, 0.05055, 0.6866), (0.4688, 0.06549, 0.8061), (0.3508, -0.02756, 0.9496), (0.3208, -0.02986, 1.014), (0.3358, -0.02447, 0.9819), (0.3383, 0.01696, 1.035), (0.3667, 0.01696, 0.9694), (0.3525, 0.0212, 1.002), (0.3102, 0.01696, 0.8566), (0.2743, 0.01696, 0.9105), (0.2923, 0.0212, 0.8835), (0.2823, -0.03795, 0.9504), (0.3169, -0.0333, 0.8927), (0.2996, -0.03138, 0.9215), (0.3508, 0.06147, 0.9496), (0.3208, 0.06378, 1.014), (0.3358, 0.06687, 0.9819), (0.2823, 0.07187, 0.9504), (0.3169, 0.06721, 0.8927), (0.2996, 0.07378, 0.9215)], [], [(4, 5, 3, 58, 2), (0, 8, 85, 77), (11, 8, 0, 6), (3, 5, 12, 13), (0, 59, 1, 7, 6), (9, 3, 13, 14), (4, 2, 8, 11), (9, 59, 79, 71), (39, 38, 67, 66), (33, 32, 69, 68), (7, 1, 15, 16), (1, 9, 14, 15), (21, 20, 25, 26), (19, 18, 23, 24), (29, 39, 51, 47), (18, 19, 27, 50), (26, 25, 45, 46), (24, 23, 43, 44), (20, 19, 24, 25), (18, 10, 17, 23), (14, 13, 41, 22), (22, 41, 40, 28), (28, 40, 39, 29), (15, 14, 22, 30), (30, 22, 28, 31), (31, 28, 29, 32), (16, 15, 30, 35), (35, 30, 31, 34), (34, 31, 32, 33), (13, 12, 36, 41), (41, 36, 37, 40), (40, 37, 38, 39), (47, 51, 119, 111), (49, 48, 113, 105), (23, 17, 42, 43), (25, 24, 44, 45), (32, 29, 47, 48), (19, 20, 49, 27), (20, 69, 48, 49), (39, 66, 51), (57, 54, 52, 53), (56, 57, 53, 55), (51, 50, 117, 119), (48, 47, 111, 113), (110, 120, 54, 57), (27, 49, 105, 107), (62, 65, 63, 64), (9, 58, 3), (59, 9, 1), (61, 60, 65, 62), (8, 2, 83, 85), (58, 9, 71, 73), (76, 86, 62, 64), (59, 0, 77, 79), (86, 82, 61, 62), (82, 74, 60, 61), (2, 58, 73, 83), (74, 70, 65, 60), (80, 76, 64, 63), (86, 76, 78, 87), (87, 78, 77, 85), (74, 82, 84, 75), (75, 84, 83, 73), (80, 70, 72, 81), (81, 72, 71, 79), (82, 86, 87, 84), (84, 87, 85, 83), (70, 74, 75, 72), (72, 75, 73, 71), (76, 80, 81, 78), (78, 81, 79, 77), (70, 80, 63, 65), (68, 69, 20, 21), (48, 69, 32), (66, 67, 10, 18), (51, 66, 18, 50), (92, 93, 91, 90), (90, 91, 89, 88), (92, 90, 88, 94), (91, 93, 95, 89), (88, 89, 95, 94), (96, 97, 99, 98), (98, 99, 103, 102), (102, 103, 101, 100), (100, 101, 97, 96), (98, 102, 100, 96), (103, 99, 97, 101), (50, 27, 107, 117), (116, 108, 53, 52), (120, 116, 52, 54), (108, 104, 55, 53), (114, 110, 57, 56), (114, 104, 106, 115), (115, 106, 105, 113), (108, 116, 118, 109), (109, 118, 117, 107), (120, 110, 112, 121), (121, 112, 111, 119), (116, 120, 121, 118), (118, 121, 119, 117), (104, 108, 109, 106), (106, 109, 107, 105), (110, 114, 115, 112), (112, 115, 113, 111), (104, 114, 56, 55)])
_uv = me_cube_003.uv_layers.new(name='UVMap')
_uv.uv.foreach_set('vector', [0.375, 0.375, 0.625, 0.375, 0.625, 0.5, 0.5318, 0.5, 0.375, 0.5, 0.375, 0.75, 0.375, 0.625, 0.375, 0.625, 0.375, 0.75, 0.25, 0.625, 0.375, 0.625, 0.375, 0.75, 0.25, 0.75, 0.625, 0.5, 0.625, 0.375, 0.625, 0.375, 0.625, 0.5, 0.375, 0.75, 0.4874, 0.75, 0.625, 0.75, 0.625, 0.875, 0.375, 0.875, 0.625, 0.625, 0.625, 0.5, 0.625, 0.5, 0.625, 0.625, 0.25, 0.5, 0.375, 0.5, 0.375, 0.625, 0.25, 0.625, 0.625, 0.625, 0.4874, 0.75, 0.4874, 0.75, 0.625, 0.625, 0.625, 0.5, 0.625, 0.375, 0.625, 0.375, 0.625, 0.5, 0.625, 0.875, 0.625, 0.75, 0.625, 0.75, 0.625, 0.875, 0.625, 0.875, 0.625, 0.75, 0.625, 0.75, 0.625, 0.875, 0.625, 0.75, 0.625, 0.625, 0.625, 0.625, 0.625, 0.75, 0.625, 0.875, 0.625, 0.75, 0.625, 0.75, 0.625, 0.875, 0.625, 0.625, 0.625, 0.5, 0.625, 0.5, 0.625, 0.625, 0.625, 0.625, 0.625, 0.5, 0.625, 0.5, 0.625, 0.625, 0.625, 0.5, 0.625, 0.625, 0.625, 0.625, 0.625, 0.5, 0.625, 0.875, 0.625, 0.75, 0.625, 0.75, 0.625, 0.875, 0.625, 0.625, 0.625, 0.5, 0.625, 0.5, 0.625, 0.625, 0.625, 0.75, 0.625, 0.625, 0.625, 0.625, 0.625, 0.75, 0.625, 0.5, 0.625, 0.375, 0.625, 0.375, 0.625, 0.5, 0.625, 0.625, 0.625, 0.5, 0.625, 0.5, 0.625, 0.625, 0.625, 0.625, 0.625, 0.5, 0.625, 0.5, 0.625, 0.625, 0.625, 0.625, 0.625, 0.5, 0.625, 0.5, 0.625, 0.625, 0.625, 0.75, 0.625, 0.625, 0.625, 0.625, 0.625, 0.75, 0.625, 0.75, 0.625, 0.625, 0.625, 0.625, 0.625, 0.75, 0.625, 0.75, 0.625, 0.625, 0.625, 0.625, 0.625, 0.75, 0.625, 0.875, 0.625, 0.75, 0.625, 0.75, 0.625, 0.875, 0.625, 0.875, 0.625, 0.75, 0.625, 0.75, 0.625, 0.875, 0.625, 0.875, 0.625, 0.75, 0.625, 0.75, 0.625, 0.875, 0.625, 0.5, 0.625, 0.375, 0.625, 0.375, 0.625, 0.5, 0.625, 0.5, 0.625, 0.375, 0.625, 0.375, 0.625, 0.5, 0.625, 0.5, 0.625, 0.375, 0.625, 0.375, 0.625, 0.5, 0.625, 0.625, 0.625, 0.5, 0.625, 0.5, 0.625, 0.625, 0.625, 0.75, 0.625, 0.75, 0.625, 0.75, 0.625, 0.75, 0.625, 0.5, 0.625, 0.375, 0.625, 0.375, 0.625, 0.5, 0.625, 0.75, 0.625, 0.625, 0.625, 0.625, 0.625, 0.75, 0.625, 0.75, 0.625, 0.625, 0.625, 0.625, 0.625, 0.75, 0.625, 0.625, 0.625, 0.75, 0.625, 0.75, 0.625, 0.625, 0.625, 0.75, 0.625, 0.75, 0.625, 0.75, 0.625, 0.75, 0.625, 0.5, 0.625, 0.5, 0.625, 0.5, 0.625, 0.625, 0.625, 0.5, 0.625, 0.5, 0.625, 0.625, 0.625, 0.75, 0.625, 0.625, 0.625, 0.625, 0.625, 0.75, 0.625, 0.5, 0.625, 0.5, 0.625, 0.5, 0.625, 0.5, 0.625, 0.75, 0.625, 0.625, 0.625, 0.625, 0.625, 0.75, 0.625, 0.625, 0.625, 0.5, 0.625, 0.5, 0.625, 0.625, 0.625, 0.625, 0.625, 0.75, 0.625, 0.75, 0.625, 0.625, 0.375, 0.625, 0.625, 0.625, 0.4874, 0.75, 0.375, 0.75, 0.625, 0.625, 0.5318, 0.5, 0.625, 0.5, 0.4874, 0.75, 0.625, 0.625, 0.625, 0.75, 0.375, 0.5, 0.5318, 0.5, 0.625, 0.625, 0.375, 0.625, 0.375, 0.625, 0.375, 0.5, 0.375, 0.5, 0.375, 0.625, 0.5318, 0.5, 0.625, 0.625, 0.625, 0.625, 0.5318, 0.5, 0.375, 0.75, 0.375, 0.625, 0.375, 0.625, 0.375, 0.75, 0.4874, 0.75, 0.375, 0.75, 0.375, 0.75, 0.4874, 0.75, 0.375, 0.625, 0.375, 0.5, 0.375, 0.5, 0.375, 0.625, 0.375, 0.5, 0.5318, 0.5, 0.5318, 0.5, 0.375, 0.5, 0.375, 0.5, 0.5318, 0.5, 0.5318, 0.5, 0.375, 0.5, 0.5318, 0.5, 0.625, 0.625, 0.625, 0.625, 0.5318, 0.5, 0.4874, 0.75, 0.375, 0.75, 0.375, 0.75, 0.4874, 0.75, 0.375, 0.625, 0.375, 0.75, 0.375, 0.75, 0.375, 0.625, 0.375, 0.625, 0.375, 0.75, 0.375, 0.75, 0.375, 0.625, 0.5318, 0.5, 0.375, 0.5, 0.375, 0.5, 0.5318, 0.5001, 0.5318, 0.5001, 0.375, 0.5, 0.375, 0.5, 0.5318, 0.5, 0.4874, 0.75, 0.625, 0.625, 0.6247, 0.625, 0.4875, 0.7499, 0.4875, 0.7499, 0.6247, 0.625, 0.625, 0.625, 0.4874, 0.75, 0.375, 0.5, 0.375, 0.625, 0.375, 0.625, 0.375, 0.5, 0.375, 0.5, 0.375, 0.625, 0.375, 0.625, 0.375, 0.5, 0.625, 0.625, 0.5318, 0.5, 0.5318, 0.5001, 0.6247, 0.625, 0.6247, 0.625, 0.5318, 0.5001, 0.5318, 0.5, 0.625, 0.625, 0.375, 0.75, 0.4874, 0.75, 0.4875, 0.7499, 0.375, 0.75, 0.375, 0.75, 0.4875, 0.7499, 0.4874, 0.75, 0.375, 0.75, 0.625, 0.625, 0.4874, 0.75, 0.4874, 0.75, 0.625, 0.625, 0.625, 0.875, 0.625, 0.75, 0.625, 0.75, 0.625, 0.875, 0.625, 0.75, 0.625, 0.75, 0.625, 0.75, 0.625, 0.5, 0.625, 0.375, 0.625, 0.375, 0.625, 0.5, 0.625, 0.5, 0.625, 0.5, 0.625, 0.5, 0.625, 0.5, 0.375, 0.375, 0.625, 0.375, 0.625, 0.5, 0.375, 0.5, 0.375, 0.5, 0.625, 0.5, 0.625, 0.75, 0.375, 0.75, 0.25, 0.5, 0.375, 0.5, 0.375, 0.75, 0.25, 0.75, 0.625, 0.5, 0.75, 0.5, 0.75, 0.75, 0.625, 0.75, 0.375, 0.75, 0.625, 0.75, 0.625, 0.875, 0.375, 0.875, 0.375, 0.0, 0.625, 0.0, 0.625, 0.25, 0.375, 0.25, 0.375, 0.25, 0.625, 0.25, 0.625, 0.5, 0.375, 0.5, 0.375, 0.5, 0.625, 0.5, 0.625, 0.75, 0.375, 0.75, 0.375, 0.75, 0.625, 0.75, 0.625, 1.0, 0.375, 1.0, 0.125, 0.5, 0.375, 0.5, 0.375, 0.75, 0.125, 0.75, 0.625, 0.5, 0.875, 0.5, 0.875, 0.75, 0.625, 0.75, 0.625, 0.5, 0.625, 0.625, 0.625, 0.625, 0.625, 0.5, 0.625, 0.5, 0.625, 0.625, 0.625, 0.625, 0.625, 0.5, 0.625, 0.5, 0.625, 0.5, 0.625, 0.5, 0.625, 0.5, 0.625, 0.625, 0.625, 0.75, 0.625, 0.75, 0.625, 0.625, 0.625, 0.75, 0.625, 0.625, 0.625, 0.625, 0.625, 0.75, 0.625, 0.75, 0.625, 0.75, 0.625, 0.75, 0.625, 0.75, 0.625, 0.75, 0.625, 0.75, 0.625, 0.75, 0.625, 0.75, 0.625, 0.625, 0.625, 0.5, 0.625, 0.5, 0.625, 0.625, 0.625, 0.625, 0.625, 0.5, 0.625, 0.5, 0.625, 0.625, 0.625, 0.5, 0.625, 0.625, 0.625, 0.625, 0.625, 0.5, 0.625, 0.5, 0.625, 0.625, 0.625, 0.625, 0.625, 0.5, 0.625, 0.5, 0.625, 0.5, 0.625, 0.5, 0.625, 0.5, 0.625, 0.5, 0.625, 0.5, 0.625, 0.5, 0.625, 0.5, 0.625, 0.75, 0.625, 0.625, 0.625, 0.625, 0.625, 0.75, 0.625, 0.75, 0.625, 0.625, 0.625, 0.625, 0.625, 0.75, 0.625, 0.625, 0.625, 0.75, 0.625, 0.75, 0.625, 0.625, 0.625, 0.625, 0.625, 0.75, 0.625, 0.75, 0.625, 0.625, 0.625, 0.75, 0.625, 0.75, 0.625, 0.75, 0.625, 0.75])
me_cube_003.use_remesh_fix_poles = True
me_cube_003.use_remesh_preserve_attributes = False
me_cube_003.use_mirror_vertex_groups = False
me_cube_003.update()
me_cube_004 = bpy.data.meshes.new('Cube.004')
me_cube_004.from_pydata([(0.09849, -0.09411, 0.3291), (0.2214, -0.0968, 0.4375), (0.09849, 0.09411, 0.3291), (0.2214, 0.0968, 0.4375), (6.778e-18, 0.1497, 0.3597), (3.107e-18, 0.2218, 0.4362), (0.0, -0.1114, 0.3291), (0.0, -0.2002, 0.4222), (0.06102, 1.267e-09, 0.3261), (0.2749, 1.436e-08, 0.4222), (0.0, 0.09947, 1.238), (0.0, 8.545e-10, 0.3233), (8.473e-18, 0.2218, 0.558), (0.2405, 0.1083, 0.5198), (0.2749, 1.436e-08, 0.5198), (0.2405, -0.0968, 0.5198), (0.0, -0.2245, 0.5198), (0.0, 0.05352, 1.278), (0.1507, 0.05307, 1.253), (0.1507, 7.87e-09, 1.253), (0.1507, -0.03628, 1.244), (0.0, -0.1193, 1.189), (0.2501, 1.306e-08, 0.666), (0.05708, 0.0201, 1.278), (0.0646, 2.981e-09, 1.278), (0.05708, -0.0201, 1.278), (0.0, -0.05352, 1.278), (0.2581, 9.866e-09, 1.22), (0.2191, 1.144e-08, 0.8493), (0.188, 9.82e-09, 1.033), (0.2158, -0.08808, 0.666), (0.1847, -0.07715, 0.8493), (0.1626, -0.06621, 1.033), (0.0, -0.1717, 1.033), (0.0, -0.2001, 0.8493), (0.0, -0.2284, 0.666), (0.0, 0.2028, 0.666), (0.0, 0.1744, 0.8493), (0.0, 0.1589, 1.033), (0.1585, 0.05339, 1.033), (0.1847, 0.0515, 0.8493), (0.2158, 0.06244, 0.666), (0.0, 0.05352, 1.371), (0.05708, 0.0201, 1.371), (0.0646, 2.981e-09, 1.371), (0.05708, -0.0201, 1.371), (0.0, -0.05352, 1.371), (0.1983, 1.172e-08, 1.025), (0.1983, -0.06621, 1.09), (0.2393, -0.05307, 1.19), (0.2393, 0.05307, 1.19), (0.1983, 0.06621, 1.09), (0.4322, 0.03827, 0.7741), (0.4469, 5.946e-08, 0.7842), (0.4009, 0.03895, 0.7526), (0.4322, -0.03827, 0.7741), (0.4009, -0.03895, 0.7526), (0.3862, 5.328e-08, 0.7425), (0.2091, 0.09579, 0.3875), (0.2091, -0.09532, 0.3875), (0.1893, 0.04605, 0.0005996), (0.1362, 0.04524, 0.0004762), (0.1182, 3.093e-05, 0.0004697), (0.1893, -0.04576, 0.0005996), (0.1362, -0.04518, 0.0004762), (0.2209, 3.094e-05, 0.000673), (0.1694, 0.08481, 1.143), (0.0, 0.1564, 1.132), (0.0, -0.1475, 1.106), (0.1718, -0.08225, 1.128), (0.2443, -0.02118, 0.1652), (0.2507, -0.02119, 0.2141), (0.2475, -0.02273, 0.1896), (0.2004, 0.05269, 0.2127), (0.1979, 0.0464, 0.1639), (0.1992, 0.048, 0.1883), (0.1199, -0.08755, 0.1618), (0.1143, -0.09483, 0.2102), (0.1172, -0.0926, 0.186), (0.2004, -0.0947, 0.2127), (0.1979, -0.08843, 0.1639), (0.1992, -0.09311, 0.1883), (0.1199, 0.04519, 0.1618), (0.1143, 0.05245, 0.2102), (0.1172, 0.04713, 0.186), (0.08487, -0.02119, 0.2101), (0.09346, -0.02118, 0.1617), (0.08935, -0.02273, 0.1859), (0.5, -0.5, 1.285), (0.5, -0.5, 2.285), (0.5, 0.5, 1.285), (0.5, 0.5, 2.285), (0.0, 0.5, 1.285), (0.0, 0.5, 2.285), (0.0, -0.5, 1.285), (0.0, -0.5, 2.285), (0.4082, -0.08133, 0.6201), (0.3344, -0.06639, 0.7396), (0.4231, 0.05883, 0.6118), (0.3493, 0.07378, 0.7313), (0.5276, -0.08962, 0.6949), (0.4539, -0.07467, 0.8144), (0.5426, 0.05055, 0.6866), (0.4688, 0.06549, 0.8061), (0.3508, -0.02756, 0.9496), (0.3208, -0.02986, 1.014), (0.3358, -0.02447, 0.9819), (0.3383, 0.01696, 1.035), (0.3667, 0.01696, 0.9694), (0.3525, 0.0212, 1.002), (0.3102, 0.01696, 0.8566), (0.2743, 0.01696, 0.9105), (0.2923, 0.0212, 0.8835), (0.2823, -0.03795, 0.9504), (0.3169, -0.0333, 0.8927), (0.2996, -0.03138, 0.9215), (0.3508, 0.06147, 0.9496), (0.3208, 0.06378, 1.014), (0.3358, 0.06687, 0.9819), (0.2823, 0.07187, 0.9504), (0.3169, 0.06721, 0.8927), (0.2996, 0.07378, 0.9215)], [], [(4, 5, 3, 58, 2), (0, 8, 85, 77), (11, 8, 0, 6), (3, 5, 12, 13), (0, 59, 1, 7, 6), (9, 3, 13, 14), (4, 2, 8, 11), (9, 59, 79, 71), (39, 38, 67, 66), (33, 32, 69, 68), (7, 1, 15, 16), (1, 9, 14, 15), (21, 20, 25, 26), (19, 18, 23, 24), (29, 39, 51, 47), (18, 19, 27, 50), (26, 25, 45, 46), (24, 23, 43, 44), (20, 19, 24, 25), (18, 10, 17, 23), (14, 13, 41, 22), (22, 41, 40, 28), (28, 40, 39, 29), (15, 14, 22, 30), (30, 22, 28, 31), (31, 28, 29, 32), (16, 15, 30, 35), (35, 30, 31, 34), (34, 31, 32, 33), (13, 12, 36, 41), (41, 36, 37, 40), (40, 37, 38, 39), (47, 51, 119, 111), (49, 48, 113, 105), (23, 17, 42, 43), (25, 24, 44, 45), (32, 29, 47, 48), (19, 20, 49, 27), (20, 69, 48, 49), (39, 66, 51), (51, 50, 117, 119), (48, 47, 111, 113), (110, 120, 54, 57), (27, 49, 105, 107), (62, 65, 63, 64), (9, 58, 3), (59, 9, 1), (61, 60, 65, 62), (8, 2, 83, 85), (58, 9, 71, 73), (76, 86, 62, 64), (59, 0, 77, 79), (86, 82, 61, 62), (82, 74, 60, 61), (2, 58, 73, 83), (74, 70, 65, 60), (80, 76, 64, 63), (86, 76, 78, 87), (87, 78, 77, 85), (74, 82, 84, 75), (75, 84, 83, 73), (80, 70, 72, 81), (81, 72, 71, 79), (82, 86, 87, 84), (84, 87, 85, 83), (70, 74, 75, 72), (72, 75, 73, 71), (76, 80, 81, 78), (78, 81, 79, 77), (70, 80, 63, 65), (68, 69, 20, 21), (48, 69, 32), (66, 67, 10, 18), (51, 66, 18, 50), (92, 93, 91, 90), (90, 91, 89, 88), (92, 90, 88, 94), (91, 93, 95, 89), (88, 89, 95, 94), (96, 97, 99, 98), (98, 99, 103, 102), (102, 103, 101, 100), (100, 101, 97, 96), (98, 102, 100, 96), (103, 99, 97, 101), (50, 27, 107, 117), (116, 108, 53, 52), (120, 116, 52, 54), (108, 104, 55, 53), (114, 110, 57, 56), (114, 104, 106, 115), (115, 106, 105, 113), (108, 116, 118, 109), (109, 118, 117, 107), (120, 110, 112, 121), (121, 112, 111, 119), (116, 120, 121, 118), (118, 121, 119, 117), (104, 108, 109, 106), (106, 109, 107, 105), (110, 114, 115, 112), (112, 115, 113, 111), (104, 114, 56, 55)])
_uv = me_cube_004.uv_layers.new(name='UVMap')
_uv.uv.foreach_set('vector', [0.325, 0.1414, 0.333, 0.1715, 0.2578, 0.1665, 0.2605, 0.1514, 0.2916, 0.1318, 0.1332, 0.5056, 0.1034, 0.4988, 0.1186, 0.4659, 0.141, 0.4715, 0.2539, 0.913, 0.2351, 0.9129, 0.2238, 0.8839, 0.2541, 0.8788, 0.2578, 0.1665, 0.333, 0.1715, 0.3297, 0.2096, 0.2553, 0.1905, 0.1332, 0.5056, 0.166, 0.526, 0.1686, 0.5417, 0.0934, 0.5399, 0.1029, 0.5017, 0.2251, 0.1593, 0.2578, 0.1665, 0.2553, 0.1905, 0.2229, 0.1883, 0.2541, 0.9604, 0.2233, 0.9417, 0.2351, 0.9129, 0.2539, 0.913, 0.202, 0.5355, 0.166, 0.526, 0.1653, 0.4738, 0.1914, 0.4728, 0.2446, 0.3545, 0.31, 0.3505, 0.3129, 0.3801, 0.2558, 0.396, 0.1073, 0.729, 0.1727, 0.7323, 0.1659, 0.7675, 0.1093, 0.7513, 0.0934, 0.5399, 0.1686, 0.5417, 0.1731, 0.5667, 0.09137, 0.5704, 0.1686, 0.5417, 0.202, 0.5355, 0.2036, 0.565, 0.1731, 0.5667, 0.108, 0.7773, 0.1542, 0.8053, 0.1254, 0.819, 0.106, 0.8093, 0.2649, 0.4437, 0.2689, 0.4293, 0.2968, 0.4454, 0.2918, 0.4509, 0.2253, 0.349, 0.2446, 0.3545, 0.2382, 0.3817, 0.2229, 0.3519, 0.2689, 0.4293, 0.2649, 0.4437, 0.233, 0.4377, 0.2388, 0.4192, 0.106, 0.8093, 0.1254, 0.819, 0.107, 0.843, 0.09137, 0.8323, 0.2918, 0.4509, 0.2968, 0.4454, 0.3158, 0.4703, 0.3107, 0.4742, 0.1542, 0.8053, 0.1562, 0.8158, 0.1304, 0.8241, 0.1254, 0.819, 0.2689, 0.4293, 0.3145, 0.416, 0.316, 0.434, 0.2968, 0.4454, 0.2229, 0.1883, 0.2553, 0.1905, 0.2465, 0.2343, 0.2247, 0.2334, 0.2247, 0.2334, 0.2465, 0.2343, 0.2462, 0.2921, 0.2269, 0.2905, 0.2269, 0.2905, 0.2462, 0.2921, 0.2446, 0.3545, 0.2253, 0.349, 0.1731, 0.5667, 0.2036, 0.565, 0.2015, 0.611, 0.172, 0.6109, 0.172, 0.6109, 0.2015, 0.611, 0.1972, 0.6691, 0.1705, 0.6695, 0.1705, 0.6695, 0.1972, 0.6691, 0.1955, 0.7271, 0.1727, 0.7323, 0.09137, 0.5704, 0.1731, 0.5667, 0.172, 0.6109, 0.09312, 0.6154, 0.09312, 0.6154, 0.172, 0.6109, 0.1705, 0.6695, 0.1008, 0.6722, 0.1008, 0.6722, 0.1705, 0.6695, 0.1727, 0.7323, 0.1073, 0.729, 0.2553, 0.1905, 0.3297, 0.2096, 0.3234, 0.2416, 0.2465, 0.2343, 0.2465, 0.2343, 0.3234, 0.2416, 0.3138, 0.2968, 0.2462, 0.2921, 0.2462, 0.2921, 0.3138, 0.2968, 0.31, 0.3505, 0.2446, 0.3545, 0.2229, 0.3519, 0.2382, 0.3817, 0.1864, 0.3625, 0.1842, 0.343, 0.1813, 0.7918, 0.1798, 0.7574, 0.2315, 0.7375, 0.2296, 0.76, 0.2968, 0.4454, 0.316, 0.434, 0.333, 0.458, 0.3158, 0.4703, 0.1254, 0.819, 0.1304, 0.8241, 0.1123, 0.8472, 0.107, 0.843, 0.1727, 0.7323, 0.1955, 0.7271, 0.1974, 0.7304, 0.1798, 0.7574, 0.1562, 0.8158, 0.1542, 0.8053, 0.1813, 0.7918, 0.1875, 0.809, 0.1542, 0.8053, 0.1659, 0.7675, 0.1798, 0.7574, 0.1813, 0.7918, 0.2446, 0.3545, 0.2558, 0.396, 0.2382, 0.3817, 0.2382, 0.3817, 0.2388, 0.4192, 0.1885, 0.3841, 0.1864, 0.3625, 0.1798, 0.7574, 0.1974, 0.7304, 0.235, 0.7177, 0.2315, 0.7375, 0.1658, 0.3378, 0.169, 0.3555, 0.1249, 0.3365, 0.1277, 0.3242, 0.1875, 0.809, 0.1813, 0.7918, 0.2296, 0.76, 0.2359, 0.7751, 0.2377, 0.9607, 0.2372, 0.9922, 0.2233, 0.9823, 0.2238, 0.966, 0.2251, 0.1593, 0.2605, 0.1514, 0.2578, 0.1665, 0.166, 0.526, 0.202, 0.5355, 0.1686, 0.5417, 0.2515, 0.9664, 0.2515, 0.9828, 0.2372, 0.9922, 0.2377, 0.9607, 0.3181, 0.1189, 0.2916, 0.1318, 0.2842, 0.09303, 0.3076, 0.08497, 0.2605, 0.1514, 0.2251, 0.1593, 0.2291, 0.09562, 0.2567, 0.09635, 0.1435, 0.4577, 0.1234, 0.4518, 0.1372, 0.4042, 0.151, 0.4092, 0.166, 0.526, 0.1332, 0.5056, 0.141, 0.4715, 0.1653, 0.4738, 0.3022, 0.07125, 0.2809, 0.07744, 0.2697, 0.02834, 0.284, 0.02555, 0.2809, 0.07744, 0.256, 0.08068, 0.2537, 0.03002, 0.2697, 0.02834, 0.2916, 0.1318, 0.2605, 0.1514, 0.2567, 0.09635, 0.2842, 0.09303, 0.256, 0.08068, 0.2305, 0.08088, 0.237, 0.03116, 0.2537, 0.03002, 0.1655, 0.4597, 0.1435, 0.4577, 0.151, 0.4092, 0.1669, 0.4105, 0.1234, 0.4518, 0.1435, 0.4577, 0.1424, 0.4647, 0.1213, 0.459, 0.1213, 0.459, 0.1424, 0.4647, 0.141, 0.4715, 0.1186, 0.4659, 0.256, 0.08068, 0.2809, 0.07744, 0.2827, 0.08512, 0.2562, 0.0885, 0.2562, 0.0885, 0.2827, 0.08512, 0.2842, 0.09303, 0.2567, 0.09635, 0.1655, 0.4597, 0.1893, 0.4581, 0.1901, 0.4655, 0.1653, 0.4668, 0.1653, 0.4668, 0.1901, 0.4655, 0.1914, 0.4728, 0.1653, 0.4738, 0.2809, 0.07744, 0.3022, 0.07125, 0.3052, 0.07798, 0.2827, 0.08512, 0.2827, 0.08512, 0.3052, 0.07798, 0.3076, 0.08497, 0.2842, 0.09303, 0.2305, 0.08088, 0.256, 0.08068, 0.2562, 0.0885, 0.2295, 0.08822, 0.2295, 0.08822, 0.2562, 0.0885, 0.2567, 0.09635, 0.2291, 0.09562, 0.1435, 0.4577, 0.1655, 0.4597, 0.1653, 0.4668, 0.1424, 0.4647, 0.1424, 0.4647, 0.1653, 0.4668, 0.1653, 0.4738, 0.141, 0.4715, 0.1893, 0.4581, 0.1655, 0.4597, 0.1669, 0.4105, 0.1834, 0.4081, 0.1093, 0.7513, 0.1659, 0.7675, 0.1542, 0.8053, 0.108, 0.7773, 0.1798, 0.7574, 0.1659, 0.7675, 0.1727, 0.7323, 0.2558, 0.396, 0.3129, 0.3801, 0.3145, 0.416, 0.2689, 0.4293, 0.2382, 0.3817, 0.2558, 0.396, 0.2689, 0.4293, 0.2388, 0.4192, 0.3735, 0.6284, 0.3735, 0.3213, 0.5271, 0.3213, 0.5271, 0.6284, 0.5271, 0.6284, 0.5271, 0.3213, 0.8343, 0.3213, 0.8343, 0.6284, 0.9879, 0.9356, 0.8343, 0.9356, 0.8343, 0.6284, 0.9879, 0.6284, 0.8343, 0.01411, 0.9879, 0.01411, 0.9879, 0.3213, 0.8343, 0.3213, 0.8343, 0.6284, 0.8343, 0.3213, 0.9879, 0.3213, 0.9879, 0.6284, 0.06013, 0.8577, 0.06013, 0.901, 0.01675, 0.901, 0.01675, 0.8577, 0.1469, 0.901, 0.1902, 0.901, 0.1902, 0.9444, 0.1469, 0.9444, 0.01675, 0.9878, 0.01675, 0.9444, 0.06013, 0.9444, 0.06013, 0.9878, 0.1035, 0.9444, 0.06013, 0.9444, 0.06013, 0.901, 0.1035, 0.901, 0.1469, 0.901, 0.1469, 0.9444, 0.1035, 0.9444, 0.1035, 0.901, 0.01675, 0.9444, 0.01675, 0.901, 0.06013, 0.901, 0.06013, 0.9444, 0.2388, 0.4192, 0.233, 0.4377, 0.1832, 0.3999, 0.1885, 0.3841, 0.1703, 0.3742, 0.165, 0.3882, 0.1148, 0.3573, 0.1212, 0.3469, 0.169, 0.3555, 0.1703, 0.3742, 0.1212, 0.3469, 0.1249, 0.3365, 0.2529, 0.7636, 0.2487, 0.7493, 0.298, 0.7221, 0.3026, 0.7334, 0.2507, 0.7296, 0.2522, 0.7117, 0.2899, 0.7006, 0.2945, 0.7118, 0.2507, 0.7296, 0.2487, 0.7493, 0.2395, 0.7551, 0.2411, 0.7332, 0.2411, 0.7332, 0.2395, 0.7551, 0.2296, 0.76, 0.2315, 0.7375, 0.165, 0.3882, 0.1703, 0.3742, 0.1796, 0.3786, 0.1747, 0.3932, 0.1747, 0.3932, 0.1796, 0.3786, 0.1885, 0.3841, 0.1832, 0.3999, 0.169, 0.3555, 0.1658, 0.3378, 0.1747, 0.3413, 0.1776, 0.3594, 0.1776, 0.3594, 0.1747, 0.3413, 0.1842, 0.343, 0.1864, 0.3625, 0.1703, 0.3742, 0.169, 0.3555, 0.1776, 0.3594, 0.1796, 0.3786, 0.1796, 0.3786, 0.1776, 0.3594, 0.1864, 0.3625, 0.1885, 0.3841, 0.2487, 0.7493, 0.2529, 0.7636, 0.245, 0.7699, 0.2395, 0.7551, 0.2395, 0.7551, 0.245, 0.7699, 0.2359, 0.7751, 0.2296, 0.76, 0.2522, 0.7117, 0.2507, 0.7296, 0.2411, 0.7332, 0.2432, 0.7139, 0.2432, 0.7139, 0.2411, 0.7332, 0.2315, 0.7375, 0.235, 0.7177, 0.2487, 0.7493, 0.2507, 0.7296, 0.2945, 0.7118, 0.298, 0.7221])
me_cube_004.use_remesh_fix_poles = True
me_cube_004.use_remesh_preserve_attributes = False
me_cube_004.use_mirror_vertex_groups = False
me_cube_004.update()
me_charsheet = bpy.data.meshes.new('CharSheet')
me_charsheet.from_pydata([(-0.3365, -0.5, 0.0), (0.3365, -0.5, 0.0), (-0.3365, 0.5, 0.0), (0.3365, 0.5, 0.0)], [], [(0, 1, 3, 2)])
_uv = me_charsheet.uv_layers.new(name='UVMap')
_uv.uv.foreach_set('vector', [0.0, 0.0, 1.0, 0.0, 1.0, 1.0, 0.0, 1.0])
me_charsheet.materials.append(mat_charsheet)
me_charsheet.use_remesh_fix_poles = True
me_charsheet.use_remesh_preserve_attributes = False
me_charsheet.use_mirror_vertex_groups = False
me_charsheet.update()
arm_armature = bpy.data.armatures.new('Armature')  # bones are not reproduced

# ---- objects
ob_cube = bpy.data.objects.new('Cube', me_cube_002)
ob_armature = bpy.data.objects.new('Armature', arm_armature)
ob_base = bpy.data.objects.new('Base', me_cube_003)
ob_uved = bpy.data.objects.new('UVed', me_cube_004)
ob_charsheet = bpy.data.objects.new('CharSheet', me_charsheet)

# ---- transforms, parenting, visibility, modifiers, constraints
ob_cube.parent = ob_armature
ob_cube.location = (0.0, 0.0, 0.0)
ob_cube.lineart.crease_threshold = 0.0
_vg = ob_cube.vertex_groups.new(name='Root')
for _i, _w in zip([0, 1, 2, 3, 4, 5, 6, 7, 8, 12, 17, 19, 20, 21, 23, 24, 39, 62, 64, 97, 98, 99, 100, 101, 102, 103, 104, 105, 106, 108, 109, 110, 111, 112, 113, 119, 125, 127, 128, 129, 130, 131, 132, 133, 134, 137, 138, 155, 165, 180, 182, 219, 220, 221, 222, 223, 224, 225, 226, 227, 228, 229, 230], [0.1441, 0.06047, 0.1531, 0.0993, 0.2187, 0.03253, 0.1891, 0.1457, 1.0, 1.0, 0.1318, 1.0, 0.1382, 0.005654, 0.1208, 1.0, 0.06671, 0.01106, 0.003708, 0.1441, 0.06047, 0.1531, 0.0993, 1.0, 1.0, 1.0, 1.0, 0.2187, 0.03253, 1.0, 1.0, 0.1891, 0.1457, 1.0, 1.0, 1.0, 0.1318, 1.0, 0.1382, 0.005654, 0.06724, 0.2177, 0.5779, 1.0, 0.09063, 0.1208, 1.0, 0.06671, 0.02297, 0.01106, 0.003708, 0.1189, 0.2116, 0.252, 0.2909, 0.09988, 0.2353, 0.1003, 0.2649, 0.2593, 0.3025, 0.3058, 0.1187]): _vg.add([_i], _w, 'REPLACE')
_vg = ob_cube.vertex_groups.new(name='Stomach')
for _i, _w in zip([3, 6, 7, 8, 12, 17, 18, 19, 20, 21, 22, 23, 24, 28, 100, 101, 102, 104, 109, 110, 111, 112, 113, 118, 119, 125, 126, 127, 128, 129, 130, 131, 132, 133, 134, 135, 136, 137, 138, 144, 164, 165, 219, 220, 221, 222, 223, 224, 225, 226, 227, 228, 229, 230], [0.0002593, 0.06049, 0.03995, 0.03332, 0.1719, 0.6314, 0.07463, 0.1649, 0.6114, 0.1073, 0.1037, 0.6541, 0.193, 0.03055, 0.0002593, 0.05027, 0.0979, 0.03017, 0.2075, 0.06049, 0.03995, 0.03332, 0.08036, 0.04631, 0.1719, 0.6314, 0.07463, 0.1649, 0.6114, 0.1073, 0.1515, 0.4586, 0.1867, 0.4528, 0.7584, 0.1309, 0.1037, 0.6541, 0.193, 0.03055, 0.03244, 0.08317, 0.017, 0.004851, 0.01681, 0.02351, 0.01846, 0.007098, 0.01866, 0.006563, 0.01761, 0.02474, 0.009225, 0.01686]): _vg.add([_i], _w, 'REPLACE')
_vg = ob_cube.vertex_groups.new(name='Chest')
for _i, _w in zip([9, 14, 15, 17, 18, 19, 20, 21, 22, 23, 28, 29, 32, 47, 48, 107, 113, 115, 118, 121, 122, 123, 125, 126, 127, 128, 129, 130, 131, 132, 134, 135, 136, 137, 143, 144, 145, 148, 163, 164, 165, 166], [0.3073, 0.03185, 0.07845, 0.1609, 1.0, 0.005802, 0.1038, 1.0, 1.0, 0.08521, 0.1957, 0.07806, 0.07321, 1.0, 0.7657, 0.9022, 0.004725, 0.1051, 0.4786, 0.03185, 0.07845, 0.1807, 0.0734, 1.0, 0.005802, 0.09465, 1.0, 1.0, 0.179, 0.06614, 0.1127, 0.9985, 0.9389, 0.08521, 0.02764, 0.9734, 0.07806, 0.07321, 1.0, 0.7138, 1.0, 0.7698]): _vg.add([_i], _w, 'REPLACE')
_vg = ob_cube.vertex_groups.new(name='Neck')
for _i, _w in zip([9, 10, 11, 13, 14, 15, 25, 26, 27, 47, 107, 114, 115, 116, 117, 118, 120, 121, 122, 123, 130, 135, 139, 140, 141, 142, 143, 163, 164, 165], [0.1026, 0.07703, 0.05272, 0.7236, 0.6335, 0.4498, 0.1353, 0.1165, 0.102, 0.02173, 0.8099, 0.9028, 0.1026, 0.07703, 0.05272, 0.1012, 0.7236, 0.6335, 0.4498, 0.2764, 0.007257, 0.04424, 0.2111, 0.1353, 0.1165, 0.102, 0.08594, 0.02173, 0.1832, 0.05282]): _vg.add([_i], _w, 'REPLACE')
_vg = ob_cube.vertex_groups.new(name='Head')
for _i, _w in zip([13, 14, 15, 25, 26, 27, 67, 68, 69, 70, 114, 118, 120, 121, 122, 123, 130, 139, 140, 141, 142, 143, 165, 185, 186, 187, 188, 189, 190, 191, 192], [0.09448, 0.1312, 0.1919, 0.8249, 0.8339, 0.835, 1.0, 1.0, 1.0, 1.0, 0.05531, 0.08762, 0.09448, 0.1312, 0.1919, 0.2948, 0.0001384, 0.7673, 0.8249, 0.8339, 0.835, 0.8142, 0.04294, 1.0, 1.0, 1.0, 1.0, 1.0, 1.0, 1.0, 1.0]): _vg.add([_i], _w, 'REPLACE')
_vg = ob_cube.vertex_groups.new(name='Shoulder.L')
for _i, _w in zip([9, 10, 11, 13, 14, 15, 16, 17, 18, 20, 21, 22, 23, 25, 26, 27, 28, 29, 30, 31, 32, 47, 48, 107, 118, 123, 130, 131, 135, 143, 164, 165], [1.0, 1.0, 1.0, 0.1479, 0.1749, 0.2467, 0.5075, 0.01593, 0.1888, 0.0195, 0.1648, 0.1407, 0.008186, 0.005095, 0.01555, 0.02877, 0.1229, 0.235, 0.4905, 0.4908, 0.2086, 1.0, 1.0, 0.02974, 0.103, 0.09679, 0.04712, 0.01045, 0.008965, 0.02392, 0.03732, 0.07679]): _vg.add([_i], _w, 'REPLACE')
_vg = ob_cube.vertex_groups.new(name='UpperArm.L')
for _i, _w in zip([9, 10, 11, 16, 17, 18, 20, 21, 22, 23, 28, 29, 30, 31, 32, 47, 48, 79, 80, 81, 82, 83, 84, 86, 87, 88, 89, 90, 91, 92, 93, 94, 95, 96, 118, 123, 130, 131, 135, 164, 165], [0.03667, 0.0471, 0.05414, 1.0, 0.06666, 0.5548, 0.05711, 0.2559, 0.2662, 0.05648, 1.0, 1.0, 1.0, 1.0, 1.0, 0.2082, 0.2463, 0.132, 1.0, 0.6902, 0.9519, 0.127, 0.788, 1.0, 0.06479, 1.0, 0.0566, 0.2967, 0.09922, 0.9695, 0.7564, 1.0, 0.05182, 0.2509, 0.0256, 0.00119, 0.03809, 0.0102, 0.0114, 0.005089, 0.03803]): _vg.add([_i], _w, 'REPLACE')
_vg = ob_cube.vertex_groups.new(name='LowerArm.L')
for _i, _w in zip([18, 28, 33, 34, 35, 36, 37, 38, 79, 80, 81, 82, 83, 84, 85, 86, 87, 88, 89, 90, 91, 92, 93, 94, 95, 96], [0.05136, 0.08286, 0.9982, 0.9973, 0.9993, 0.9973, 1.0, 1.0, 0.8663, 0.06073, 0.3014, 0.005078, 0.8718, 0.2059, 0.9857, 0.75, 0.9339, 0.2624, 0.9423, 0.6977, 0.8999, 0.03658, 0.2383, 0.2048, 0.9473, 0.7441]): _vg.add([_i], _w, 'REPLACE')
_vg = ob_cube.vertex_groups.new(name='Hand.L')
for _i, _w in zip([33, 34, 35, 36, 37, 38, 71, 72, 73, 74, 75, 76, 77, 78, 97, 168, 169, 176], [1.0, 0.9309, 0.8754, 1.0, 1.0, 1.0, 0.9451, 1.0, 1.0, 1.0, 1.0, 1.0, 1.0, 1.0, 0.003196, 0.1052, 2.814e-05, 0.001781]): _vg.add([_i], _w, 'REPLACE')
_vg = ob_cube.vertex_groups.new(name='Shoulder.R')
for _i, _w in zip([107, 115, 116, 117, 118, 120, 121, 122, 123, 124, 125, 126, 128, 129, 130, 131, 135, 136, 137, 140, 141, 142, 143, 144, 145, 146, 147, 148, 163, 164, 165, 166], [0.02974, 1.0, 1.0, 1.0, 0.103, 0.1479, 0.1749, 0.5782, 0.09679, 0.5075, 0.01593, 0.1888, 0.0195, 0.1648, 0.04712, 0.01045, 0.008965, 0.1407, 0.008186, 0.005095, 0.01555, 0.02877, 0.02392, 0.1229, 0.235, 0.4905, 0.4908, 0.2086, 1.0, 0.03732, 0.07679, 1.0]): _vg.add([_i], _w, 'REPLACE')
_vg = ob_cube.vertex_groups.new(name='UpperArm.R')
for _i, _w in zip([115, 116, 117, 118, 123, 124, 125, 126, 128, 129, 130, 131, 135, 136, 137, 144, 145, 146, 147, 148, 163, 164, 165, 166, 201, 202, 203, 204, 205, 206, 208, 209, 210, 211, 212, 213, 214, 215, 216, 217, 218], [0.03667, 0.0471, 0.05414, 0.0256, 0.00119, 1.0, 0.06666, 0.4696, 0.05711, 0.2559, 0.03809, 0.0102, 0.0114, 0.2662, 0.05648, 1.0, 1.0, 1.0, 1.0, 1.0, 0.2082, 0.005089, 0.03803, 0.2463, 0.132, 1.0, 0.6902, 0.9519, 0.127, 0.788, 1.0, 0.06479, 1.0, 0.0566, 0.2967, 0.09922, 1.0, 0.802, 1.0, 0.05182, 0.2509]): _vg.add([_i], _w, 'REPLACE')
_vg = ob_cube.vertex_groups.new(name='LowerArm.R')
for _i, _w in zip([126, 144, 149, 150, 151, 152, 153, 154, 201, 202, 203, 204, 205, 206, 207, 208, 209, 210, 211, 212, 213, 214, 215, 216, 217, 218], [0.05136, 0.08286, 0.9982, 0.9973, 0.9993, 0.9973, 1.0, 1.0, 0.8663, 0.06073, 0.3014, 0.005078, 0.8718, 0.2059, 0.9857, 0.75, 0.9339, 0.2624, 0.9423, 0.6977, 0.8999, 0.03658, 0.2383, 0.2048, 0.9473, 0.7441]): _vg.add([_i], _w, 'REPLACE')
_vg = ob_cube.vertex_groups.new(name='Hand.R')
for _i, _w in zip([0, 5, 50, 51, 58, 149, 150, 151, 152, 153, 154, 193, 194, 195, 196, 197, 198, 199, 200, 231, 232, 233, 234, 235, 236, 237, 238], [0.003196, 0.0, 0.0, 2.814e-05, 0.001781, 1.0, 1.0, 1.0, 1.0, 1.0, 1.0, 0.9819, 1.0, 1.0, 1.0, 1.0, 1.0, 1.0, 1.0, 1.0, 0.9336, 1.0, 0.9762, 1.0, 1.0, 1.0, 0.9869]): _vg.add([_i], _w, 'REPLACE')
_vg = ob_cube.vertex_groups.new(name='UpperLeg.L')
for _i, _w in zip([0, 1, 2, 3, 4, 5, 6, 7, 8, 12, 17, 19, 20, 23, 24, 39, 40, 49, 50, 51, 52, 53, 54, 55, 56, 57, 58, 59, 60, 61, 62, 63, 64, 65, 66, 101, 102, 103, 104, 108, 109, 113, 131, 132, 133, 225, 226, 227, 228, 229, 230], [1.0, 1.0, 1.0, 1.0, 1.0, 1.0, 0.04287, 1.0, 0.9916, 0.0, 0.05487, 0.08775, 0.05573, 0.04369, 0.0, 1.0, 1.0, 0.2084, 0.7788, 0.4515, 0.7577, 0.268, 0.5527, 0.1375, 0.8309, 0.4949, 0.8796, 0.1279, 0.5064, 0.2589, 0.7194, 0.532, 0.7143, 0.1679, 0.3919, 0.0, 0.0, 0.0, 0.0, 0.0, 0.0, 0.0, 0.02761, 0.06625, 0.01432, 1.0, 0.7824, 0.2492, 0.7473, 0.6942, 1.0]): _vg.add([_i], _w, 'REPLACE')
_vg = ob_cube.vertex_groups.new(name='LowerLeg.L')
for _i, _w in zip([2, 4, 39, 41, 42, 43, 44, 45, 46, 49, 50, 51, 52, 53, 54, 55, 56, 57, 58, 59, 60, 61, 62, 63, 64, 65, 66, 228], [0.03675, 0.03397, 0.0007888, 1.0, 1.0, 0.9901, 1.0, 1.0, 1.0, 0.7896, 0.2153, 0.5449, 0.2257, 0.7269, 0.4373, 0.8608, 0.1545, 0.5002, 0.1185, 0.8716, 0.4928, 0.7328, 0.2478, 0.4496, 0.258, 0.8266, 0.5941, 0.0005895]): _vg.add([_i], _w, 'REPLACE')
_vg = ob_cube.vertex_groups.new(name='UpperLeg.R')
for _i, _w in zip([97, 98, 99, 100, 101, 102, 103, 104, 105, 106, 108, 109, 110, 111, 112, 113, 119, 125, 127, 128, 131, 132, 133, 137, 138, 155, 156, 167, 168, 169, 170, 171, 172, 173, 174, 175, 176, 177, 178, 179, 180, 181, 182, 183, 184, 196, 219, 220, 221, 222, 223, 224], [1.0, 1.0, 0.9256, 0.3854, 0.0, 0.0, 0.0, 0.0, 1.0, 0.9953, 0.0, 0.0, 0.01854, 0.2305, 1.0, 0.0, 0.0, 0.05487, 0.04666, 0.05573, 0.02761, 0.0, 0.01432, 0.0, 0.0, 0.6418, 0.9684, 0.2084, 1.0, 0.4515, 0.8893, 0.268, 0.5527, 0.1375, 0.8309, 0.4949, 0.9407, 0.1279, 0.5064, 0.2589, 0.7194, 0.532, 0.7143, 0.1679, 0.3919, 0.0, 0.2475, 0.8392, 0.3201, 0.4877, 1.0, 0.7406]): _vg.add([_i], _w, 'REPLACE')
_vg = ob_cube.vertex_groups.new(name='LowerLeg.R')
for _i, _w in zip([99, 105, 155, 157, 158, 159, 160, 161, 162, 167, 168, 169, 170, 171, 172, 173, 174, 175, 176, 177, 178, 179, 180, 181, 182, 183, 184, 222], [0.03675, 0.03397, 0.0007888, 1.0, 1.0, 0.9901, 1.0, 1.0, 1.0, 0.7896, 0.2153, 0.5449, 0.2257, 0.7269, 0.4373, 0.8608, 0.1545, 0.5002, 0.1185, 0.8716, 0.4928, 0.7328, 0.2478, 0.4496, 0.258, 0.8266, 0.5941, 0.0005993]): _vg.add([_i], _w, 'REPLACE')
_vg = ob_cube.vertex_groups.new(name='Arm.Control.L')
for _i, _w in zip([33, 34, 35, 36, 37, 38, 71, 72, 73, 74, 75, 76, 77, 78, 98, 106, 111, 112, 113, 156, 219, 220, 223, 224], [0.9803, 0.9041, 1.0, 0.9749, 0.9924, 0.9762, 1.0, 1.0, 1.0, 1.0, 1.0, 0.9275, 1.0, 1.0, 0.9656, 0.02977, 0.06065, 0.948, 0.02802, 0.2028, 0.02558, 0.8103, 0.5474, 0.1551]): _vg.add([_i], _w, 'REPLACE')
_vg = ob_cube.vertex_groups.new(name='Arm.Control.R')
for _i, _w in zip([1, 5, 7, 8, 40, 113, 149, 150, 151, 152, 153, 154, 193, 194, 195, 196, 197, 198, 199, 200, 225, 226, 229, 230], [0.9656, 0.02977, 0.06065, 0.948, 0.2028, 0.02802, 1.0, 1.0, 1.0, 0.9551, 1.0, 0.9923, 1.0, 1.0, 1.0, 1.0, 1.0, 1.0, 1.0, 1.0, 0.5429, 0.7555, 0.1408, 0.02538]): _vg.add([_i], _w, 'REPLACE')
_m = ob_cube.modifiers.new('Armature', 'ARMATURE')
_m.object = ob_armature
ob_armature.location = (0.0, 0.0, 0.0)
ob_armature.show_in_front = True
ob_armature.lineart.crease_threshold = 0.0
ob_base.location = (-5.0, 0.0, 0.0)
ob_base.lineart.crease_threshold = 0.0
_vg = ob_base.vertex_groups.new(name='Root')
_vg = ob_base.vertex_groups.new(name='Stomach')
_vg = ob_base.vertex_groups.new(name='Chest')
_vg = ob_base.vertex_groups.new(name='Neck')
_vg = ob_base.vertex_groups.new(name='Head')
_vg = ob_base.vertex_groups.new(name='Shoulder.L')
_vg = ob_base.vertex_groups.new(name='UpperArm.L')
_vg = ob_base.vertex_groups.new(name='LowerArm.L')
_vg = ob_base.vertex_groups.new(name='Hand.L')
_vg = ob_base.vertex_groups.new(name='Shoulder.R')
_vg = ob_base.vertex_groups.new(name='UpperArm.R')
_vg = ob_base.vertex_groups.new(name='LowerArm.R')
_vg = ob_base.vertex_groups.new(name='Hand.R')
_vg = ob_base.vertex_groups.new(name='UpperLeg.L')
_vg = ob_base.vertex_groups.new(name='LowerLeg.L')
_vg = ob_base.vertex_groups.new(name='UpperLeg.R')
_vg = ob_base.vertex_groups.new(name='LowerLeg.R')
_vg = ob_base.vertex_groups.new(name='Arm.Control.L')
_vg = ob_base.vertex_groups.new(name='Arm.Control.R')
_m = ob_base.modifiers.new('Mirror', 'MIRROR')
ob_uved.location = (-3.0, 0.0, 0.0)
ob_uved.lineart.crease_threshold = 0.0
_vg = ob_uved.vertex_groups.new(name='Root')
_vg = ob_uved.vertex_groups.new(name='Stomach')
_vg = ob_uved.vertex_groups.new(name='Chest')
_vg = ob_uved.vertex_groups.new(name='Neck')
_vg = ob_uved.vertex_groups.new(name='Head')
_vg = ob_uved.vertex_groups.new(name='Shoulder.L')
_vg = ob_uved.vertex_groups.new(name='UpperArm.L')
_vg = ob_uved.vertex_groups.new(name='LowerArm.L')
_vg = ob_uved.vertex_groups.new(name='Hand.L')
_vg = ob_uved.vertex_groups.new(name='Shoulder.R')
_vg = ob_uved.vertex_groups.new(name='UpperArm.R')
_vg = ob_uved.vertex_groups.new(name='LowerArm.R')
_vg = ob_uved.vertex_groups.new(name='Hand.R')
_vg = ob_uved.vertex_groups.new(name='UpperLeg.L')
_vg = ob_uved.vertex_groups.new(name='LowerLeg.L')
_vg = ob_uved.vertex_groups.new(name='UpperLeg.R')
_vg = ob_uved.vertex_groups.new(name='LowerLeg.R')
_vg = ob_uved.vertex_groups.new(name='Arm.Control.L')
_vg = ob_uved.vertex_groups.new(name='Arm.Control.R')
_m = ob_uved.modifiers.new('Mirror', 'MIRROR')
ob_charsheet.location = (0.04558, 4.0, 1.097)
ob_charsheet.rotation_euler = (1.571, -0.0, 0.0)
ob_charsheet.scale = (2.708, 2.708, 2.708)
ob_charsheet.hide_select = True
ob_charsheet.lineart.crease_threshold = 0.0

# ---- collection membership
col_collection.objects.link(ob_cube)
col_collection.objects.link(ob_armature)
col_collection.objects.link(ob_base)
col_collection.objects.link(ob_uved)
col_collection.objects.link(ob_charsheet)

# ---- scene / render settings (as saved in the file)
scene.frame_start = 224; scene.frame_end = 230; scene.frame_set(224)
scene.render.engine = 'BLENDER_EEVEE_NEXT'
scene.cycles.use_denoising = False
scene.cycles.samples = 128
scene.cycles.sampling_pattern = 'TABULATED_SOBOL'
scene.cycles.use_adaptive_sampling = False
scene.cycles.use_light_tree = False
scene.view_settings.view_transform = 'Filmic'
bpy.context.view_layer.update()

# ---- added for rendering (the .blend has no active camera and no usable light): camera, sun
cam_auto = bpy.data.cameras.new('AutoCamera')
cam_auto.lens = 50.0
cam_auto.sensor_width = 36.0
cam_auto.clip_end = 1000.0
ob_auto_camera = bpy.data.objects.new('AutoCamera', cam_auto)
scene.collection.objects.link(ob_auto_camera)
ob_auto_camera.location = (5.43847, -7.52764, 7.28209)
ob_auto_camera.rotation_euler = (1.09748, -7.21219e-08, 0.694738)
scene.camera = ob_auto_camera
light_auto_sun = bpy.data.lights.new('AutoSun', 'SUN')
light_auto_sun.energy = 3.0
light_auto_sun.angle = 0.0523599
ob_auto_sun = bpy.data.objects.new('AutoSun', light_auto_sun)
scene.collection.objects.link(ob_auto_sun)
ob_auto_sun.rotation_euler = (0.872665, 0.174533, 0.523599)
bpy.context.view_layer.update()
